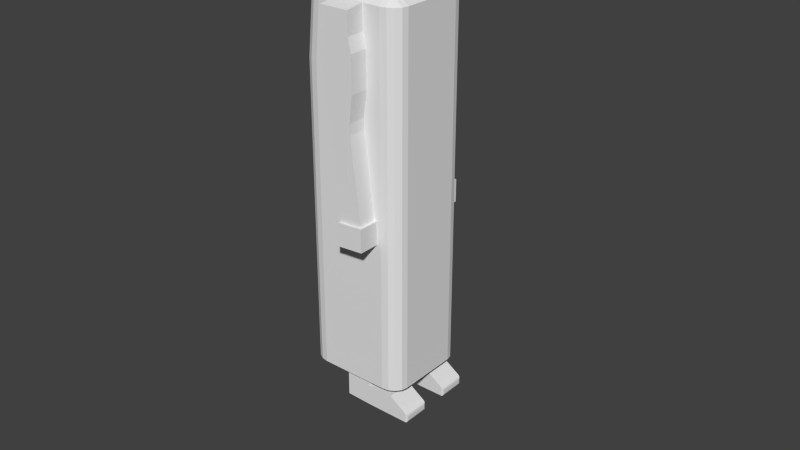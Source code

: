 # Source: PlayerCharacter.blend  (saved by Blender 2.72.0; exported with 4.5.12 LTS)
import bpy
from mathutils import Matrix  # noqa: F401  (used for matrix-valued properties, if any)

bpy.ops.wm.read_factory_settings(use_empty=True)
scene = bpy.context.scene
scene.name = 'Scene'

# ---- collections
col_collection_1 = bpy.data.collections.new('Collection 1'); scene.collection.children.link(col_collection_1)

# ---- materials (node trees are filled in below, after node groups)
mat_material = bpy.data.materials.new('Material')
mat_material.alpha_threshold = 0.0
mat_material.use_transparent_shadow = False
mat_material.roughness = 0.5
mat_material.line_color = (0.0, 0.0, 0.0, 1.0)

# ---- material node trees

# ---- world
world_world = bpy.data.worlds.new('World'); scene.world = world_world
world_world.color = (0.05088, 0.05088, 0.05088)
world_world.use_sun_shadow = False
world_world.sun_shadow_jitter_overblur = 0.0
world_world.cycles.sampling_method = 'MANUAL'
world_world.cycles.sample_map_resolution = 256

# ---- meshes
me_cube_001 = bpy.data.meshes.new('Cube.001')
me_cube_001.from_pydata([(-1.0, -1.0, -1.0), (-1.0, 1.0, -1.0), (1.0, 1.0, -1.0), (1.0, -1.0, -1.0), (-0.8166, -0.5818, 1.0), (-0.8166, 0.5818, 1.0), (0.3471, 0.5818, 1.0), (0.3471, -0.5818, 1.0), (0.3725, 0.5981, 0.9222), (0.9323, 0.9566, -0.7927), (0.3471, 0.1939, 1.0), (0.3471, -0.1939, 1.0), (0.3725, -0.5981, 0.9222), (0.9323, -0.9566, -0.7927), (1.0, -0.3333, -1.0), (1.0, 0.3333, -1.0), (0.3725, 0.4785, 0.9222), (0.9323, 0.8291, -0.7927), (0.3725, -0.4785, 0.9222), (0.9323, -0.8291, -0.7927), (-1.517, 0.9324, -1.361), (-1.517, 0.466, -1.361), (-1.517, -0.0003836, -1.361), (-1.517, -0.4668, -1.361), (-1.517, -0.9331, -1.361), (0.9641, 1.399, -1.361), (0.4319, 1.399, -1.361), (-0.1003, 1.399, -1.361), (-0.6325, 1.399, -1.361), (-0.9848, 1.399, -1.361), (-0.9848, -1.399, -1.361), (-0.6325, -1.399, -1.361), (-0.1003, -1.399, -1.361), (0.4319, -1.399, -1.361), (0.9641, -1.399, -1.361), (1.496, 0.9324, -1.361), (1.496, 0.466, -1.361), (1.496, -0.0003836, -1.361), (1.496, -0.4668, -1.361), (1.496, -0.9331, -1.361), (-1.697, 0.9324, -12.36), (-1.697, 0.466, -12.36), (-1.697, -0.0003836, -12.36), (-1.697, -0.4668, -12.36), (-1.697, -0.9331, -12.36), (0.9641, 1.399, -12.36), (0.4319, 1.399, -12.36), (-0.1003, 1.399, -12.36), (-0.6325, 1.399, -12.36), (-1.165, 1.399, -12.36), (-1.165, -1.399, -12.36), (-0.6325, -1.399, -12.36), (-0.1003, -1.399, -12.36), (0.4319, -1.399, -12.36), (0.9641, -1.399, -12.36), (1.496, 0.9324, -12.36), (1.496, 0.466, -12.36), (1.496, -0.0003836, -12.36), (1.496, -0.4668, -12.36), (1.496, -0.9331, -12.36), (1.496, -0.9331, -3.194), (1.496, -0.9331, -5.028), (1.496, -0.9331, -6.861), (1.496, -0.9331, -8.694), (1.496, -0.9331, -10.53), (1.496, -0.4668, -3.194), (1.496, -0.4668, -5.028), (1.496, -0.4668, -6.861), (1.496, -0.4668, -8.694), (1.496, -0.4668, -10.53), (1.496, -0.0003836, -3.194), (1.496, -0.0003836, -5.028), (1.496, -0.0003836, -6.861), (1.496, -0.0003836, -8.694), (1.496, -0.0003836, -10.53), (1.496, 0.466, -3.194), (1.496, 0.466, -5.028), (1.496, 0.466, -6.861), (1.496, 0.466, -8.694), (1.496, 0.466, -10.53), (1.496, 0.9324, -3.194), (1.496, 0.9324, -5.028), (1.496, 0.9324, -6.861), (1.496, 0.9324, -8.694), (1.496, 0.9324, -10.53), (-1.165, -1.399, -3.194), (-1.165, -1.399, -5.028), (-1.165, -1.399, -6.861), (-1.165, -1.399, -8.694), (-1.165, -1.399, -10.53), (-0.6325, -1.399, -3.194), (-0.6325, -1.399, -5.028), (-0.6325, -1.399, -6.861), (-0.6325, -1.399, -8.694), (-0.6325, -1.399, -10.53), (-0.1003, -1.399, -3.194), (-0.1003, -1.399, -5.028), (-0.1003, -1.399, -6.861), (-0.1003, -1.399, -8.694), (-0.1003, -1.399, -10.53), (0.4319, -1.399, -3.194), (0.4319, -1.399, -5.028), (0.4319, -1.399, -6.861), (0.4319, -1.399, -8.694), (0.4319, -1.399, -10.53), (0.9641, -1.399, -3.194), (0.9641, -1.399, -5.028), (0.9641, -1.399, -6.861), (0.9641, -1.399, -8.694), (0.9641, -1.399, -10.53), (0.9641, 1.399, -3.194), (0.9641, 1.399, -5.028), (0.9641, 1.399, -6.861), (0.9641, 1.399, -8.694), (0.9641, 1.399, -10.53), (0.4319, 1.399, -3.194), (0.4319, 1.399, -5.028), (0.4319, 1.399, -6.861), (0.4319, 1.399, -8.694), (0.4319, 1.399, -10.53), (-0.1003, 1.399, -3.194), (-0.1003, 1.399, -5.028), (-0.1003, 1.399, -6.861), (-0.1003, 1.399, -8.694), (-0.1003, 1.399, -10.53), (-0.6325, 1.399, -3.194), (-0.6325, 1.399, -5.028), (-0.6325, 1.399, -6.861), (-0.6325, 1.399, -8.694), (-0.6325, 1.399, -10.53), (-1.165, 1.399, -3.194), (-1.165, 1.399, -5.028), (-1.165, 1.399, -6.861), (-1.165, 1.399, -8.694), (-1.165, 1.399, -10.53), (-1.697, 0.9324, -3.194), (-1.697, 0.9324, -5.028), (-1.697, 0.9324, -6.861), (-1.697, 0.9324, -8.694), (-1.697, 0.9324, -10.53), (-1.697, 0.466, -3.194), (-1.697, 0.466, -5.028), (-1.697, 0.466, -6.861), (-1.697, 0.466, -8.694), (-1.697, 0.466, -10.53), (-1.697, -0.0003836, -3.194), (-1.697, -0.0003836, -5.028), (-1.697, -0.0003836, -6.861), (-1.697, -0.0003836, -8.694), (-1.697, -0.0003836, -10.53), (-1.697, -0.4668, -3.194), (-1.697, -0.4668, -5.028), (-1.697, -0.4668, -6.861), (-1.697, -0.4668, -8.694), (-1.697, -0.4668, -10.53), (-1.697, -0.9331, -3.194), (-1.697, -0.9331, -5.028), (-1.697, -0.9331, -6.861), (-1.697, -0.9331, -8.694), (-1.697, -0.9331, -10.53), (0.9641, 1.399, -1.361), (-1.0, 0.5, -1.0), (1.049, 1.063, -1.076), (1.168, 1.363, -1.361), (1.34, 1.262, -1.361), (1.456, 1.111, -1.361), (1.496, 0.9324, -12.36), (0.9641, 1.399, -12.36), (1.456, 1.111, -12.36), (1.34, 1.262, -12.36), (1.168, 1.363, -12.36), (1.496, 0.9324, -3.194), (0.9641, 1.399, -3.194), (1.456, 1.111, -3.194), (1.34, 1.262, -3.194), (1.168, 1.363, -3.194), (1.496, 0.9324, -5.028), (0.9641, 1.399, -5.028), (1.456, 1.111, -5.028), (1.34, 1.262, -5.028), (1.168, 1.363, -5.028), (1.496, 0.9324, -6.861), (0.9641, 1.399, -6.861), (1.456, 1.111, -6.861), (1.34, 1.262, -6.861), (1.168, 1.363, -6.861), (1.496, 0.9324, -8.694), (0.9641, 1.399, -8.694), (1.456, 1.111, -8.694), (1.34, 1.262, -8.694), (1.168, 1.363, -8.694), (0.9641, 1.399, -10.53), (1.496, 0.9324, -10.53), (1.168, 1.363, -10.53), (1.34, 1.262, -10.53), (1.456, 1.111, -10.53), (0.9641, -1.399, -1.361), (1.04, -1.051, -1.062), (1.456, -1.112, -1.361), (1.34, -1.263, -1.361), (1.168, -1.364, -1.361), (0.9641, -1.399, -12.36), (1.496, -0.9331, -12.36), (1.168, -1.364, -12.36), (1.34, -1.263, -12.36), (1.456, -1.112, -12.36), (1.496, -0.9331, -10.53), (0.9641, -1.399, -10.53), (1.456, -1.112, -10.53), (1.34, -1.263, -10.53), (1.168, -1.364, -10.53), (1.496, -0.9331, -8.694), (0.9641, -1.399, -8.694), (1.456, -1.112, -8.694), (1.34, -1.263, -8.694), (1.168, -1.364, -8.694), (1.496, -0.9331, -6.861), (0.9641, -1.399, -6.861), (1.456, -1.112, -6.861), (1.34, -1.263, -6.861), (1.168, -1.364, -6.861), (1.496, -0.9331, -5.028), (0.9641, -1.399, -5.028), (1.456, -1.112, -5.028), (1.34, -1.263, -5.028), (1.168, -1.364, -5.028), (0.9641, -1.399, -3.194), (1.496, -0.9331, -3.194), (1.168, -1.364, -3.194), (1.34, -1.263, -3.194), (1.456, -1.112, -3.194), (-0.9848, -1.399, -1.361), (-1.0, 0.0, -1.0), (-0.9536, -0.9567, -1.076), (-1.188, -1.364, -1.361), (-1.361, -1.263, -1.361), (-1.476, -1.112, -1.361), (-1.697, -0.9331, -12.36), (-1.165, -1.399, -12.36), (-1.656, -1.112, -12.36), (-1.541, -1.263, -12.36), (-1.368, -1.364, -12.36), (-1.165, -1.399, -10.53), (-1.697, -0.9331, -10.53), (-1.368, -1.364, -10.53), (-1.541, -1.263, -10.53), (-1.656, -1.112, -10.53), (-1.165, -1.399, -8.694), (-1.697, -0.9331, -8.694), (-1.368, -1.364, -8.694), (-1.541, -1.263, -8.694), (-1.656, -1.112, -8.694), (-1.165, -1.399, -6.861), (-1.697, -0.9331, -6.861), (-1.368, -1.364, -6.861), (-1.541, -1.263, -6.861), (-1.656, -1.112, -6.861), (-1.165, -1.399, -5.028), (-1.697, -0.9331, -5.028), (-1.368, -1.364, -5.028), (-1.541, -1.263, -5.028), (-1.656, -1.112, -5.028), (-1.697, -0.9331, -3.194), (-1.165, -1.399, -3.194), (-1.656, -1.112, -3.194), (-1.541, -1.263, -3.194), (-1.368, -1.364, -3.194), (-1.0, -0.5, -1.0), (-0.9848, 1.399, -1.361), (-1.04, 1.051, -1.062), (-1.476, 1.111, -1.361), (-1.361, 1.262, -1.361), (-1.188, 1.363, -1.361), (-1.165, 1.399, -12.36), (-1.697, 0.9324, -12.36), (-1.368, 1.363, -12.36), (-1.541, 1.262, -12.36), (-1.656, 1.111, -12.36), (-1.165, 1.399, -3.194), (-1.697, 0.9324, -3.194), (-1.368, 1.363, -3.194), (-1.541, 1.262, -3.194), (-1.656, 1.111, -3.194), (-1.165, 1.399, -5.028), (-1.697, 0.9324, -5.028), (-1.368, 1.363, -5.028), (-1.541, 1.262, -5.028), (-1.656, 1.111, -5.028), (-1.165, 1.399, -6.861), (-1.697, 0.9324, -6.861), (-1.368, 1.363, -6.861), (-1.541, 1.262, -6.861), (-1.656, 1.111, -6.861), (-1.165, 1.399, -8.694), (-1.697, 0.9324, -8.694), (-1.368, 1.363, -8.694), (-1.541, 1.262, -8.694), (-1.656, 1.111, -8.694), (-1.697, 0.9324, -10.53), (-1.165, 1.399, -10.53), (-1.656, 1.111, -10.53), (-1.541, 1.262, -10.53), (-1.368, 1.363, -10.53), (0.0, -1.0, -1.0), (0.5, -1.0, -1.0), (-0.5, -1.0, -1.0), (0.0, 1.0, -1.0), (-0.5, 1.0, -1.0), (0.5, 1.0, -1.0)], [], [(4, 5, 1, 161, 232, 267, 0), (5, 6, 8, 9, 2, 308, 306, 307, 1), (19, 13, 3, 14), (7, 4, 0, 305, 303, 304, 3, 13, 12), (0, 267, 232, 161, 1, 307, 306, 308, 2, 15, 14, 3, 304, 303, 305), (7, 11, 10, 6, 5, 4), (9, 17, 15, 2), (17, 19, 14, 15), (6, 10, 16, 8), (8, 16, 17, 9), (10, 11, 18, 16), (20, 270, 282, 279), (11, 7, 12, 18), (18, 12, 13, 19), (80, 81, 176, 171), (160, 172, 110, 25), (242, 238, 50, 89), (298, 274, 40, 139), (211, 206, 64, 63), (64, 59, 58, 69), (69, 58, 57, 74), (74, 57, 56, 79), (79, 56, 55, 84), (165, 35, 171, 173), (105, 106, 222, 226), (106, 107, 217, 222), (107, 108, 212, 217), (108, 109, 207, 212), (39, 60, 65, 38), (60, 61, 66, 65), (61, 62, 67, 66), (62, 63, 68, 67), (63, 64, 69, 68), (38, 65, 70, 37), (65, 66, 71, 70), (66, 67, 72, 71), (67, 68, 73, 72), (68, 69, 74, 73), (37, 70, 75, 36), (70, 71, 76, 75), (71, 72, 77, 76), (72, 73, 78, 77), (73, 74, 79, 78), (36, 75, 80, 35), (75, 76, 81, 80), (76, 77, 82, 81), (77, 78, 83, 82), (78, 79, 84, 83), (191, 167, 45, 114), (172, 177, 111, 110), (177, 182, 112, 111), (182, 187, 113, 112), (187, 191, 114, 113), (206, 202, 59, 64), (84, 55, 166, 192), (130, 131, 283, 278), (247, 242, 89, 88), (89, 50, 51, 94), (94, 51, 52, 99), (99, 52, 53, 104), (104, 53, 54, 109), (159, 44, 237, 243), (155, 156, 258, 262), (156, 157, 253, 258), (157, 158, 248, 253), (158, 159, 243, 248), (30, 85, 90, 31), (85, 86, 91, 90), (86, 87, 92, 91), (87, 88, 93, 92), (88, 89, 94, 93), (31, 90, 95, 32), (90, 91, 96, 95), (91, 92, 97, 96), (92, 93, 98, 97), (93, 94, 99, 98), (32, 95, 100, 33), (95, 96, 101, 100), (96, 97, 102, 101), (97, 98, 103, 102), (98, 99, 104, 103), (33, 100, 105, 34), (100, 101, 106, 105), (101, 102, 107, 106), (102, 103, 108, 107), (103, 104, 109, 108), (109, 54, 201, 207), (227, 221, 61, 60), (221, 216, 62, 61), (216, 211, 63, 62), (114, 45, 46, 119), (119, 46, 47, 124), (124, 47, 48, 129), (129, 48, 49, 134), (34, 105, 226, 196), (81, 82, 181, 176), (82, 83, 186, 181), (83, 84, 192, 186), (25, 110, 115, 26), (110, 111, 116, 115), (111, 112, 117, 116), (112, 113, 118, 117), (113, 114, 119, 118), (26, 115, 120, 27), (115, 116, 121, 120), (116, 117, 122, 121), (117, 118, 123, 122), (118, 119, 124, 123), (27, 120, 125, 28), (120, 121, 126, 125), (121, 122, 127, 126), (122, 123, 128, 127), (123, 124, 129, 128), (28, 125, 130, 29), (125, 126, 131, 130), (126, 127, 132, 131), (127, 128, 133, 132), (128, 129, 134, 133), (134, 49, 273, 299), (279, 284, 136, 135), (284, 289, 137, 136), (289, 294, 138, 137), (294, 298, 139, 138), (139, 40, 41, 144), (144, 41, 42, 149), (149, 42, 43, 154), (154, 43, 44, 159), (29, 130, 278, 268), (131, 132, 288, 283), (132, 133, 293, 288), (133, 134, 299, 293), (20, 135, 140, 21), (135, 136, 141, 140), (136, 137, 142, 141), (137, 138, 143, 142), (138, 139, 144, 143), (21, 140, 145, 22), (140, 141, 146, 145), (141, 142, 147, 146), (142, 143, 148, 147), (143, 144, 149, 148), (22, 145, 150, 23), (145, 146, 151, 150), (146, 147, 152, 151), (147, 148, 153, 152), (148, 149, 154, 153), (23, 150, 155, 24), (150, 151, 156, 155), (151, 152, 157, 156), (152, 153, 158, 157), (153, 154, 159, 158), (231, 263, 85, 30), (263, 257, 86, 85), (257, 252, 87, 86), (252, 247, 88, 87), (160, 162, 163), (163, 162, 164), (164, 162, 165), (20, 269, 270), (191, 193, 170, 167), (193, 194, 169, 170), (194, 195, 168, 169), (195, 192, 166, 168), (160, 163, 175, 172), (163, 164, 174, 175), (164, 165, 173, 174), (20, 279, 135), (172, 175, 180, 177), (175, 174, 179, 180), (174, 173, 178, 179), (173, 171, 176, 178), (177, 180, 185, 182), (180, 179, 184, 185), (179, 178, 183, 184), (178, 176, 181, 183), (182, 185, 190, 187), (185, 184, 189, 190), (184, 183, 188, 189), (183, 181, 186, 188), (187, 190, 193, 191), (190, 189, 194, 193), (189, 188, 195, 194), (188, 186, 192, 195), (165, 162, 35), (198, 197, 199), (199, 197, 200), (200, 197, 196), (226, 228, 200, 196), (228, 229, 199, 200), (229, 230, 198, 199), (35, 80, 171), (201, 203, 210, 207), (203, 204, 209, 210), (204, 205, 208, 209), (205, 202, 206, 208), (207, 210, 215, 212), (210, 209, 214, 215), (209, 208, 213, 214), (208, 206, 211, 213), (212, 215, 220, 217), (215, 214, 219, 220), (214, 213, 218, 219), (213, 211, 216, 218), (217, 220, 225, 222), (220, 219, 224, 225), (219, 218, 223, 224), (218, 216, 221, 223), (222, 225, 228, 226), (225, 224, 229, 228), (224, 223, 230, 229), (223, 221, 227, 230), (231, 233, 234), (234, 233, 235), (235, 233, 236), (264, 265, 235, 236), (265, 266, 234, 235), (266, 263, 231, 234), (237, 239, 246, 243), (239, 240, 245, 246), (240, 241, 244, 245), (241, 238, 242, 244), (243, 246, 251, 248), (246, 245, 250, 251), (245, 244, 249, 250), (244, 242, 247, 249), (248, 251, 256, 253), (251, 250, 255, 256), (250, 249, 254, 255), (249, 247, 252, 254), (253, 256, 261, 258), (256, 255, 260, 261), (255, 254, 259, 260), (254, 252, 257, 259), (258, 261, 264, 262), (261, 260, 265, 264), (260, 259, 266, 265), (259, 257, 263, 266), (262, 264, 236, 24), (236, 233, 24), (270, 269, 271), (271, 269, 272), (272, 269, 268), (298, 300, 277, 274), (300, 301, 276, 277), (301, 302, 275, 276), (302, 299, 273, 275), (24, 155, 262), (270, 271, 281, 282), (271, 272, 280, 281), (272, 268, 278, 280), (279, 282, 287, 284), (282, 281, 286, 287), (281, 280, 285, 286), (280, 278, 283, 285), (284, 287, 292, 289), (287, 286, 291, 292), (286, 285, 290, 291), (285, 283, 288, 290), (289, 292, 297, 294), (292, 291, 296, 297), (291, 290, 295, 296), (290, 288, 293, 295), (294, 297, 300, 298), (297, 296, 301, 300), (296, 295, 302, 301), (295, 293, 299, 302), (39, 227, 60), (39, 197, 198), (230, 227, 39, 198), (161, 1, 20, 21), (21, 22, 232, 161), (22, 23, 267, 232), (23, 24, 0, 267), (269, 20, 1), (233, 0, 24), (31, 305, 0, 231), (305, 31, 32, 303), (303, 32, 33, 304), (304, 33, 196, 3), (3, 39, 38, 14), (38, 37, 14), (15, 14, 37), (37, 36, 15), (15, 36, 35, 2), (28, 268, 1, 307), (27, 28, 307, 306), (26, 27, 306, 308), (160, 26, 308, 2), (39, 3, 197), (197, 3, 196), (233, 231, 0), (268, 269, 1), (160, 2, 162), (35, 162, 2)])
me_cube_001.use_remesh_preserve_volume = False
me_cube_001.use_remesh_preserve_attributes = False
me_cube_001.use_mirror_vertex_groups = False
me_cube_001.update()
me_cube = bpy.data.meshes.new('Cube')
me_cube.from_pydata([(1.0, 1.233, -2.0), (1.0, -1.25, -2.0), (-1.0, -1.25, -2.0), (-1.0, 1.25, -2.0), (1.0, 1.25, 2.0), (1.0, -1.25, 2.0), (-0.75, -1.25, 2.0), (-0.75, 1.25, 2.0), (1.25, 0.4167, 2.0), (1.25, -0.4167, 2.0), (1.0, 0.4, -2.0), (1.0, -0.4167, -2.0), (0.8, -0.4167, -0.125), (0.64, 1.0, -0.125), (0.8, 0.4167, -0.125), (0.64, -1.0, -0.125), (-1.0, 0.4167, 2.0), (-1.0, -0.4167, 2.0), (-1.0, 0.4, -2.0), (-1.0, -0.4167, -2.0), (-0.64, -1.0, -0.125), (-0.8, -0.4167, -0.125), (-0.8, 0.4167, -0.125), (-0.64, 1.0, -0.125), (-0.64, -1.0, -1.062), (-0.8, -0.4167, -1.062), (-0.8, 0.4167, -1.062), (-0.64, 1.0, -1.062), (0.64, 1.0, -1.062), (0.8, 0.4167, -1.062), (0.8, -0.4167, -1.062), (0.64, -1.0, -1.062), (1.0, -1.25, -3.0), (-1.0, -1.25, -3.0), (1.0, -0.4167, -3.0), (-1.0, -0.4167, -3.0), (0.82, -1.25, -5.0), (-0.62, -1.25, -4.7), (0.82, -0.4167, -5.0), (-0.62, -0.4167, -4.7), (0.82, -1.25, -5.5), (-0.37, -1.25, -5.2), (0.82, -0.4167, -5.5), (-0.37, -0.4167, -5.2), (0.47, -1.25, -8.0), (-0.32, -1.25, -7.7), (0.47, -0.4167, -8.0), (-0.32, -0.4167, -7.7), (0.47, -1.25, -8.2), (-0.32, -1.25, -8.175), (0.47, -0.4167, -8.2), (-0.32, -0.4167, -8.175), (0.47, -1.25, -9.2), (-0.32, -1.25, -9.175), (0.47, -0.4167, -9.2), (-0.32, -0.4167, -9.175), (0.47, -1.25, -8.55), (0.47, -0.4167, -8.55), (1.27, -1.25, -9.2), (1.27, -0.4167, -9.2), (1.27, -1.25, -8.55), (1.27, -0.4167, -8.55), (1.57, -1.25, -9.2), (1.57, -0.4167, -9.2), (1.57, -1.25, -8.75), (1.57, -0.4167, -8.75), (-0.75, 1.25, 2.75), (-0.75, -1.25, 2.75), (1.0, 1.25, 2.75), (1.0, -1.25, 2.75), (1.816, -1.25, -9.2), (1.87, -1.19, -9.14), (1.856, -1.235, -9.185), (1.87, -0.4767, -9.14), (1.816, -0.4167, -9.2), (1.856, -0.4317, -9.185), (1.816, -1.25, -8.914), (1.87, -1.19, -9.01), (1.856, -1.235, -8.956), (1.87, -0.4767, -9.01), (1.816, -0.4167, -8.914), (1.856, -0.4317, -8.956), (1.0, 0.4, -3.0), (-1.0, 0.4, -3.0), (1.0, 1.233, -3.0), (-1.0, 1.233, -3.0), (0.82, 0.4, -5.0), (-0.62, 0.4, -4.7), (0.82, 1.233, -5.0), (-0.62, 1.233, -4.7), (0.82, 0.4, -5.5), (-0.37, 0.4, -5.2), (0.82, 1.233, -5.5), (-0.37, 1.233, -5.2), (0.47, 0.4, -8.0), (-0.32, 0.4, -7.7), (0.47, 1.233, -8.0), (-0.32, 1.233, -7.7), (0.47, 0.4, -8.2), (-0.32, 0.4, -8.175), (0.47, 1.233, -8.2), (-0.32, 1.233, -8.175), (0.47, 0.4, -9.2), (-0.32, 0.4, -9.175), (0.47, 1.233, -9.2), (-0.32, 1.233, -9.175), (0.47, 0.4, -8.55), (0.47, 1.233, -8.55), (1.27, 0.4, -9.2), (1.27, 1.233, -9.2), (1.27, 0.4, -8.55), (1.27, 1.233, -8.55), (1.57, 0.4, -9.2), (1.57, 1.233, -9.2), (1.57, 0.4, -8.75), (1.57, 1.233, -8.75), (1.816, 0.4, -9.2), (1.87, 0.46, -9.14), (1.856, 0.4151, -9.185), (1.87, 1.173, -9.14), (1.816, 1.233, -9.2), (1.856, 1.218, -9.185), (1.816, 0.4, -8.914), (1.87, 0.46, -9.01), (1.856, 0.4151, -8.956), (1.87, 1.173, -9.01), (1.816, 1.233, -8.914), (1.856, 1.218, -8.956), (1.0, 0.4167, 3.1), (1.0, -0.4167, 3.1), (-0.8096, 0.4167, 3.008), (-0.8096, -0.4167, 3.008), (-0.3125, -1.25, 2.75), (0.5625, -1.25, 2.75), (-0.3125, -1.25, 2.0), (0.5625, -1.25, 2.0), (-0.3125, -1.95, 2.65), (0.5625, -1.95, 2.65), (-0.3125, -1.95, 2.0), (0.5625, -1.95, 2.0), (-0.1294, -1.35, -0.4), (0.5625, -1.35, -0.5), (-0.1294, -1.95, -0.4), (0.5625, -1.95, -0.5), (-0.1294, -1.35, -0.6), (0.5625, -1.35, -0.55), (-0.1294, -1.95, -0.6), (0.5625, -1.95, -0.55), (0.5625, -1.95, -0.2386), (0.5625, -1.352, -0.2288), (0.6625, -1.25, 1.588), (0.6625, -1.95, 1.588), (0.6625, -1.95, 0.5375), (0.6625, -1.315, 0.5375), (-0.3125, -1.95, 0.5913), (-0.3125, -1.309, 0.5913), (0.1706, -1.35, -3.1), (0.8625, -1.35, -3.05), (0.1706, -1.95, -3.1), (0.8625, -1.95, -3.05), (0.08572, -1.276, -3.106), (0.9474, -1.276, -3.044), (0.08572, -2.024, -3.106), (0.9474, -2.024, -3.044), (0.08572, -1.276, -3.804), (0.9474, -1.276, -3.742), (0.08572, -2.024, -3.804), (0.9474, -2.024, -3.742), (-0.3125, 1.26, 2.75), (0.5625, 1.26, 2.75), (-0.3125, 1.26, 2.0), (0.5625, 1.26, 2.0), (-0.3125, 1.96, 2.65), (0.5625, 1.96, 2.65), (-0.3125, 1.96, 2.0), (0.5625, 1.96, 2.0), (-0.1294, 1.36, -0.4), (0.5625, 1.36, -0.5), (-0.1294, 1.96, -0.4), (0.5625, 1.96, -0.5), (-0.1294, 1.36, -0.6), (0.5625, 1.36, -0.55), (-0.1294, 1.96, -0.6), (0.5625, 1.96, -0.55), (0.5625, 1.96, -0.2386), (0.5625, 1.362, -0.2288), (0.6625, 1.96, 1.588), (0.6625, 1.96, 0.5375), (0.6625, 1.325, 0.5375), (-0.3125, 1.96, 0.5913), (-0.3125, 1.319, 0.5913), (0.1706, 1.36, -3.1), (0.8625, 1.36, -3.05), (0.1706, 1.96, -3.1), (0.8625, 1.96, -3.05), (0.08572, 1.286, -3.106), (0.9474, 1.286, -3.044), (0.08572, 2.034, -3.106), (0.9474, 2.034, -3.044), (0.08572, 1.286, -3.804), (0.9474, 1.286, -3.742), (0.08572, 2.034, -3.804), (0.9474, 2.034, -3.742), (0.6625, 1.325, 1.587), (1.0, 0.4, -2.169), (1.0, -0.4167, -2.169), (1.0, -0.4167, -2.861), (1.0, 0.4, -2.861), (-1.0, 0.4, -2.0), (-1.0, -0.4167, -2.0), (-1.0, -0.4167, -2.993), (-1.0, 0.4, -2.993), (0.5325, 0.4167, 3.1), (0.5325, -0.4167, 3.1), (-0.4255, -0.4167, 3.1), (-0.4255, 0.4167, 3.1), (0.3363, 0.246, 3.393), (0.3363, -0.246, 3.393), (-0.2292, -0.246, 3.393), (-0.2292, 0.246, 3.393), (0.3177, -0.4992, 4.907), (0.6177, -0.1992, 4.907), (0.4326, -0.4763, 4.907), (0.5299, -0.4113, 4.907), (0.5949, -0.314, 4.907), (0.6177, -0.1992, 3.307), (0.3177, -0.4992, 3.307), (0.5949, -0.314, 3.307), (0.5299, -0.4113, 3.307), (0.4326, -0.4763, 3.307), (0.6177, 0.2008, 4.907), (0.3177, 0.5008, 4.907), (0.5949, 0.3156, 4.907), (0.5299, 0.413, 4.907), (0.4326, 0.478, 4.907), (0.3177, 0.5008, 3.307), (0.6177, 0.2008, 3.307), (0.4326, 0.478, 3.307), (0.5299, 0.413, 3.307), (0.5949, 0.3156, 3.307), (-0.2823, 0.5008, 4.907), (-0.5823, 0.2008, 4.907), (-0.3971, 0.478, 4.907), (-0.4944, 0.413, 4.907), (-0.5594, 0.3156, 4.907), (-0.5823, 0.2008, 3.307), (-0.2823, 0.5008, 3.307), (-0.5594, 0.3156, 3.307), (-0.4944, 0.413, 3.307), (-0.3971, 0.478, 3.307), (-0.5823, -0.1992, 4.907), (-0.2823, -0.4992, 4.907), (-0.5594, -0.314, 4.907), (-0.4944, -0.4113, 4.907), (-0.3971, -0.4763, 4.907), (-0.2823, -0.4992, 3.307), (-0.5823, -0.1992, 3.307), (-0.3971, -0.4763, 3.307), (-0.4944, -0.4113, 3.307), (-0.5594, -0.314, 3.307), (0.1677, -0.2492, 5.007), (0.3177, -0.09917, 5.007), (0.2252, -0.2377, 5.007), (0.2738, -0.2052, 5.007), (0.3063, -0.1566, 5.007), (0.3177, 0.1008, 5.007), (0.1677, 0.2508, 5.007), (0.3063, 0.1582, 5.007), (0.2738, 0.2069, 5.007), (0.2252, 0.2394, 5.007), (-0.1323, 0.2508, 5.007), (-0.2823, 0.1008, 5.007), (-0.1897, 0.2394, 5.007), (-0.2383, 0.2069, 5.007), (-0.2708, 0.1582, 5.007), (-0.2823, -0.09917, 5.007), (-0.1323, -0.2492, 5.007), (-0.2708, -0.1566, 5.007), (-0.2383, -0.2052, 5.007), (-0.1897, -0.2377, 5.007)], [], [(133, 135, 5, 69), (24, 25, 19, 2), (28, 0, 3, 27), (7, 16, 130, 66), (3, 0, 1, 2), (31, 1, 11, 30), (12, 14, 8, 9), (13, 4, 8, 14), (21, 17, 16, 22), (23, 22, 16, 7), (27, 26, 22, 23), (25, 21, 22, 26), (6, 17, 21, 20), (31, 15, 20, 24), (5, 15, 12, 9), (30, 29, 14, 12), (28, 13, 14, 29), (4, 13, 23, 7), (15, 31, 30, 12), (11, 10, 29, 30), (0, 28, 29, 10), (1, 31, 24, 2), (13, 28, 27, 23), (3, 18, 26, 27), (19, 25, 26, 18), (20, 21, 25, 24), (11, 10, 18, 19), (19, 35, 34, 11), (19, 35, 33, 2), (11, 1, 32, 34), (1, 2, 33, 32), (35, 34, 38, 39), (35, 39, 37, 33), (34, 32, 36, 38), (32, 33, 37, 36), (39, 38, 42, 43), (39, 43, 41, 37), (38, 36, 40, 42), (36, 37, 41, 40), (43, 42, 46, 47), (43, 47, 45, 41), (42, 40, 44, 46), (40, 41, 45, 44), (47, 46, 50, 51), (47, 51, 49, 45), (46, 44, 48, 50), (44, 45, 49, 48), (51, 50, 57, 54, 55), (51, 55, 53, 49), (57, 56, 60, 61), (48, 49, 53, 52, 56), (53, 55, 54, 52), (50, 48, 56, 57), (61, 60, 64, 65), (56, 52, 58, 60), (54, 57, 61, 59), (52, 54, 59, 58), (3, 0, 84, 85), (60, 58, 62, 64), (59, 61, 65, 63), (58, 59, 63, 62), (64, 62, 70, 76), (62, 63, 74, 70), (65, 64, 76, 80), (63, 65, 80, 74), (73, 71, 72, 75), (75, 72, 70, 74), (79, 73, 75, 81), (81, 75, 74, 80), (76, 70, 72, 78), (78, 72, 71, 77), (77, 79, 81, 78), (78, 81, 80, 76), (79, 77, 71, 73), (3, 85, 83, 18), (69, 129, 213, 214, 131, 67), (10, 82, 83, 18), (85, 84, 88, 89), (85, 89, 87, 83), (84, 82, 86, 88), (82, 83, 87, 86), (89, 88, 92, 93), (89, 93, 91, 87), (88, 86, 90, 92), (86, 87, 91, 90), (93, 92, 96, 97), (93, 97, 95, 91), (92, 90, 94, 96), (90, 91, 95, 94), (97, 96, 100, 101), (97, 101, 99, 95), (96, 94, 98, 100), (94, 95, 99, 98), (101, 100, 107, 104, 105), (101, 105, 103, 99), (107, 106, 110, 111), (98, 99, 103, 102, 106), (103, 105, 104, 102), (100, 98, 106, 107), (111, 110, 114, 115), (106, 102, 108, 110), (104, 107, 111, 109), (102, 104, 109, 108), (110, 108, 112, 114), (109, 111, 115, 113), (108, 109, 113, 112), (114, 112, 116, 122), (112, 113, 120, 116), (115, 114, 122, 126), (113, 115, 126, 120), (119, 117, 118, 121), (121, 118, 116, 120), (125, 119, 121, 127), (127, 121, 120, 126), (122, 116, 118, 124), (124, 118, 117, 123), (123, 125, 127, 124), (124, 127, 126, 122), (125, 123, 117, 119), (0, 10, 82, 84), (5, 6, 20, 15), (128, 68, 66, 130, 215, 212), (6, 67, 131, 17), (17, 131, 130, 16), (9, 8, 128, 129), (6, 134, 132, 67), (9, 129, 69, 5), (155, 140, 142, 154), (68, 4, 7, 66), (4, 68, 128, 8), (212, 213, 129, 128), (138, 139, 137, 136), (132, 136, 137, 133), (133, 137, 139, 135), (134, 138, 136, 132), (140, 144, 146, 142), (139, 148, 143, 141, 149, 135), (154, 142, 143, 148), (149, 141, 140, 155), (144, 156, 158, 146), (143, 147, 145, 141), (142, 146, 147, 143), (141, 145, 144, 140), (148, 149, 153, 152), (151, 152, 153, 150), (149, 135, 150, 153), (139, 148, 152, 151), (135, 139, 151, 150), (138, 154, 148, 139), (135, 149, 155, 134), (134, 155, 154, 138), (156, 160, 162, 158), (147, 159, 157, 145), (146, 158, 159, 147), (145, 157, 156, 144), (160, 164, 166, 162), (159, 163, 161, 157), (158, 162, 163, 159), (157, 161, 160, 156), (165, 167, 166, 164), (163, 167, 165, 161), (162, 166, 167, 163), (161, 165, 164, 160), (168, 170, 7, 66), (171, 169, 68, 4), (190, 189, 178, 176), (174, 172, 173, 175), (168, 169, 173, 172), (169, 171, 175, 173), (170, 168, 172, 174), (176, 178, 182, 180), (175, 171, 185, 177, 179, 184), (189, 184, 179, 178), (185, 190, 176, 177), (180, 182, 193, 191), (179, 177, 181, 183), (178, 179, 183, 182), (177, 176, 180, 181), (184, 187, 188, 185), (175, 186, 187, 184), (174, 175, 184, 189), (171, 170, 190, 185), (170, 174, 189, 190), (191, 193, 197, 195), (183, 181, 192, 194), (182, 183, 194, 193), (181, 180, 191, 192), (195, 197, 201, 199), (194, 192, 196, 198), (193, 194, 198, 197), (192, 191, 195, 196), (200, 199, 201, 202), (198, 196, 200, 202), (197, 198, 202, 201), (196, 195, 199, 200), (169, 168, 66, 68), (171, 4, 7, 170), (132, 133, 69, 67), (134, 6, 5, 135), (186, 203, 188, 187), (175, 171, 203, 186), (171, 185, 188, 203), (82, 207, 204, 10), (11, 205, 206, 34), (11, 205, 204, 10), (204, 205, 206, 207), (83, 18, 208, 211), (35, 210, 209, 19), (18, 19, 209, 208), (208, 211, 210, 209), (207, 211, 210, 206), (206, 210, 35, 34), (207, 82, 83, 211), (215, 214, 218, 219), (130, 131, 214, 215), (213, 212, 216, 217), (212, 215, 219, 216), (214, 213, 217, 218), (230, 221, 225, 236), (240, 231, 235, 246), (250, 241, 245, 256), (220, 226, 229, 222), (222, 229, 228, 223), (223, 228, 227, 224), (224, 227, 225, 221), (251, 220, 260, 276), (230, 236, 239, 232), (232, 239, 238, 233), (233, 238, 237, 234), (234, 237, 235, 231), (35, 211, 207, 206), (240, 246, 249, 242), (242, 249, 248, 243), (243, 248, 247, 244), (244, 247, 245, 241), (255, 257, 258, 259, 256, 245, 247, 248, 249, 246, 235, 237, 238, 239, 236, 225, 227, 228, 229, 226), (255, 251, 254, 257), (257, 254, 253, 258), (258, 253, 252, 259), (259, 252, 250, 256), (220, 251, 255, 226), (260, 262, 263, 264, 261, 265, 267, 268, 269, 266, 270, 272, 273, 274, 271, 275, 277, 278, 279, 276), (230, 232, 267, 265), (243, 244, 274, 273), (254, 251, 276, 279), (250, 252, 277, 275), (224, 221, 261, 264), (233, 234, 269, 268), (231, 240, 270, 266), (244, 241, 271, 274), (253, 254, 279, 278), (222, 223, 263, 262), (234, 231, 266, 269), (220, 222, 262, 260), (242, 243, 273, 272), (252, 253, 278, 277), (223, 224, 264, 263), (232, 233, 268, 267), (240, 242, 272, 270), (241, 250, 275, 271), (221, 230, 265, 261)])
_uv = me_cube.uv_layers.new(name='UVMap')
_uv.uv.foreach_set('vector', [0.1236, 0.9067, 0.1236, 0.8574, 0.15, 0.8574, 0.15, 0.9067, 0.1356, 0.5337, 0.1005, 0.5341, 0.1005, 0.473, 0.1507, 0.473, 0.258, 0.2567, 0.2753, 0.3198, 0.1551, 0.3102, 0.1811, 0.2505, 7.186e-07, 0.7352, 0.05024, 0.7358, 0.05024, 0.8081, 7.689e-07, 0.7845, 0.711, 0.8662, 0.5906, 0.8651, 0.5906, 0.7018, 0.711, 0.7018, 0.4319, 0.2734, 0.4469, 0.3353, 0.3967, 0.3353, 0.3967, 0.2735, 0.3967, 0.2119, 0.3465, 0.2119, 0.3465, 0.07249, 0.3967, 0.07249, 0.3113, 0.2118, 0.2962, 0.07231, 0.3465, 0.07249, 0.3465, 0.2119, 0.1005, 0.5957, 0.1005, 0.7358, 0.05024, 0.7358, 0.05024, 0.5957, 0.01507, 0.5953, 0.05024, 0.5957, 0.05024, 0.7358, 7.186e-07, 0.7352, 0.01507, 0.5337, 0.05024, 0.5341, 0.05024, 0.5957, 0.01507, 0.5953, 0.1005, 0.5341, 0.1005, 0.5957, 0.05024, 0.5957, 0.05024, 0.5341, 0.1507, 0.7352, 0.1005, 0.7358, 0.1005, 0.5957, 0.1356, 0.5953, 0.5549, 0.5395, 0.5593, 0.601, 0.4824, 0.6075, 0.478, 0.5461, 0.4469, 0.07231, 0.4319, 0.2118, 0.3967, 0.2119, 0.3967, 0.07249, 0.3967, 0.2735, 0.3465, 0.2735, 0.3465, 0.2119, 0.3967, 0.2119, 0.3113, 0.2734, 0.3113, 0.2118, 0.3465, 0.2119, 0.3465, 0.2735, 0.2929, 0.05757, 0.2621, 0.1952, 0.1852, 0.189, 0.1877, 0.04918, 0.4319, 0.2118, 0.4319, 0.2734, 0.3967, 0.2735, 0.3967, 0.2119, 0.3967, 0.3353, 0.3475, 0.3353, 0.3465, 0.2735, 0.3967, 0.2735, 0.2972, 0.3353, 0.3113, 0.2734, 0.3465, 0.2735, 0.3475, 0.3353, 0.5718, 0.4761, 0.5549, 0.5395, 0.478, 0.5461, 0.4516, 0.4863, 0.2621, 0.1952, 0.258, 0.2567, 0.1811, 0.2505, 0.1852, 0.189, 0.0, 0.473, 0.05124, 0.473, 0.05024, 0.5341, 0.01507, 0.5337, 0.1005, 0.473, 0.1005, 0.5341, 0.05024, 0.5341, 0.05124, 0.473, 0.1356, 0.5953, 0.1005, 0.5957, 0.1005, 0.5341, 0.1356, 0.5337, 0.1236, 0.8081, 0.07435, 0.8081, 0.07435, 0.9394, 0.1236, 0.9394, 0.7159, 0.4908, 0.7225, 0.4254, 0.6026, 0.411, 0.596, 0.4764, 0.1005, 0.473, 0.1005, 0.4073, 0.1507, 0.4073, 0.1507, 0.473, 0.3967, 0.3353, 0.4469, 0.3353, 0.4469, 0.401, 0.3967, 0.401, 0.5718, 0.4761, 0.4516, 0.4863, 0.4469, 0.4208, 0.5671, 0.4105, 0.7225, 0.4254, 0.6026, 0.411, 0.6266, 0.2816, 0.7109, 0.3116, 0.1005, 0.4073, 0.1005, 0.2947, 0.1507, 0.2947, 0.1507, 0.4073, 0.3967, 0.401, 0.4469, 0.401, 0.4469, 0.5324, 0.3967, 0.5324, 0.5671, 0.4105, 0.4469, 0.4208, 0.4618, 0.3074, 0.5469, 0.2804, 0.7109, 0.3116, 0.6266, 0.2816, 0.6299, 0.249, 0.6992, 0.2771, 0.1005, 0.2947, 0.1005, 0.2613, 0.1507, 0.2613, 0.1507, 0.2947, 0.3967, 0.5324, 0.4469, 0.5324, 0.4469, 0.5652, 0.3967, 0.5652, 0.5469, 0.2804, 0.4618, 0.3074, 0.4745, 0.2734, 0.5446, 0.2476, 0.6992, 0.2771, 0.6299, 0.249, 0.6674, 0.0881, 0.7127, 0.1134, 0.1005, 0.2613, 0.1005, 0.09691, 0.1507, 0.09691, 0.1507, 0.2613, 0.3967, 0.5652, 0.4469, 0.5652, 0.4469, 0.7293, 0.3967, 0.7293, 0.5446, 0.2476, 0.4745, 0.2734, 0.4657, 0.1093, 0.5118, 0.08556, 0.7127, 0.1134, 0.6674, 0.0881, 0.6687, 0.07503, 0.7159, 0.08235, 0.1005, 0.09691, 0.1005, 0.0657, 0.1507, 0.0657, 0.1507, 0.09691, 0.3967, 0.7293, 0.4469, 0.7293, 0.4469, 0.7425, 0.3967, 0.7425, 0.5118, 0.08556, 0.4657, 0.1093, 0.4635, 0.07815, 0.5108, 0.07245, 0.7159, 0.08235, 0.6687, 0.07503, 0.671, 0.05216, 0.6753, 0.009684, 0.7225, 0.017, 0.1005, 0.0657, 0.1005, 1.254e-07, 0.1507, 6.27e-08, 0.1507, 0.0657, 0.6409, 0.9539, 0.5906, 0.9539, 0.5906, 0.9013, 0.6409, 0.9013, 0.5108, 0.07245, 0.4635, 0.07815, 0.4588, 0.01261, 0.5061, 0.006916, 0.5092, 0.04952, 0.3729, 0.7655, 0.4232, 0.7655, 0.4232, 0.8173, 0.3729, 0.8173, 0.3967, 0.7425, 0.4469, 0.7425, 0.4469, 0.7655, 0.3967, 0.7655, 0.6409, 0.9013, 0.5906, 0.9013, 0.5906, 0.882, 0.6409, 0.882, 0.5092, 0.04952, 0.5061, 0.006916, 0.5542, 0.002805, 0.5573, 0.04541, 0.6753, 0.009684, 0.671, 0.05216, 0.6231, 0.0464, 0.6274, 0.003928, 0.3729, 0.8173, 0.4232, 0.8173, 0.4232, 0.8698, 0.3729, 0.8698, 0.1551, 0.3102, 0.2753, 0.3198, 0.2709, 0.3854, 0.1507, 0.3758, 0.5573, 0.04541, 0.5542, 0.002805, 0.5722, 0.001264, 0.5744, 0.03076, 0.6274, 0.003928, 0.6231, 0.0464, 0.6064, 0.03118, 0.6094, 0.00177, 0.3729, 0.8698, 0.4232, 0.8698, 0.4232, 0.8895, 0.3729, 0.8895, 0.5744, 0.03076, 0.5722, 0.001264, 0.587, 0.0, 0.5884, 0.01875, 0.3729, 0.8895, 0.4232, 0.8895, 0.4232, 0.9057, 0.3729, 0.9057, 0.6409, 0.882, 0.5906, 0.882, 0.5906, 0.8662, 0.6409, 0.8662, 0.6094, 0.00177, 0.6064, 0.03118, 0.5928, 0.01869, 0.5947, 0.0, 0.2793, 0.8628, 0.2793, 0.9097, 0.2766, 0.9126, 0.2766, 0.8598, 0.4223, 0.9084, 0.3738, 0.9084, 0.3729, 0.9057, 0.4232, 0.9057, 0.2871, 0.8628, 0.2793, 0.8628, 0.2766, 0.8598, 0.2904, 0.8598, 0.5906, 0.01565, 0.5921, 0.0006908, 0.5947, 0.0, 0.5928, 0.01869, 0.5884, 0.01875, 0.587, 0.0, 0.5895, 0.0007883, 0.5906, 0.01579, 0.2904, 0.9126, 0.2766, 0.9126, 0.2793, 0.9097, 0.2871, 0.9097, 0.2871, 0.9097, 0.2871, 0.8628, 0.2904, 0.8598, 0.2904, 0.9126, 0.2904, 0.9126, 0.2904, 0.8598, 0.2929, 0.8588, 0.2929, 0.9136, 0.2871, 0.8628, 0.2871, 0.9097, 0.2793, 0.9097, 0.2793, 0.8628, 0.0, 0.473, 0.001005, 0.4073, 0.05124, 0.4073, 0.05124, 0.473, 0.7105, 0.4908, 0.7111, 0.5455, 0.683, 0.5455, 0.6252, 0.5455, 0.5906, 0.5455, 0.605, 0.4908, 0.7279, 0.01442, 0.7345, 0.07976, 0.8543, 0.06534, 0.8477, 0.0, 0.1507, 0.3758, 0.2709, 0.3854, 0.2513, 0.5157, 0.1661, 0.4891, 0.001005, 0.4073, 0.001005, 0.2947, 0.05124, 0.2947, 0.05124, 0.4073, 0.2972, 0.401, 0.3475, 0.401, 0.3475, 0.5324, 0.2972, 0.5324, 0.7345, 0.07976, 0.8543, 0.06534, 0.8428, 0.1792, 0.7585, 0.2091, 0.1661, 0.4891, 0.2513, 0.5157, 0.2491, 0.5485, 0.1789, 0.5231, 0.001005, 0.2947, 0.001006, 0.2613, 0.05124, 0.2613, 0.05124, 0.2947, 0.2972, 0.5324, 0.3475, 0.5324, 0.3475, 0.5652, 0.2972, 0.5652, 0.7585, 0.2091, 0.8428, 0.1792, 0.8311, 0.2136, 0.7618, 0.2418, 0.1789, 0.5231, 0.2491, 0.5485, 0.2171, 0.7107, 0.1709, 0.6872, 0.001006, 0.2613, 0.001006, 0.09691, 0.05124, 0.09691, 0.05124, 0.2613, 0.2972, 0.5652, 0.3475, 0.5652, 0.3475, 0.7293, 0.2972, 0.7293, 0.7618, 0.2418, 0.8311, 0.2136, 0.8446, 0.3774, 0.7992, 0.4027, 0.1709, 0.6872, 0.2171, 0.7107, 0.2162, 0.7238, 0.1688, 0.7184, 0.001006, 0.09691, 0.001006, 0.0657, 0.05124, 0.0657, 0.05124, 0.09691, 0.2972, 0.7293, 0.3475, 0.7293, 0.3475, 0.7425, 0.2972, 0.7425, 0.7992, 0.4027, 0.8446, 0.3774, 0.8477, 0.4084, 0.8006, 0.4157, 0.1688, 0.7184, 0.2162, 0.7238, 0.2147, 0.7468, 0.2118, 0.7894, 0.1644, 0.784, 0.001006, 0.0657, 0.001006, 0.0, 0.05124, 0.0, 0.05124, 0.0657, 0.6911, 0.9539, 0.6409, 0.9539, 0.6409, 0.9013, 0.6911, 0.9013, 0.8006, 0.4157, 0.8477, 0.4084, 0.8543, 0.4737, 0.8072, 0.4811, 0.8029, 0.4386, 0.5213, 0.7472, 0.5715, 0.7472, 0.5715, 0.799, 0.5213, 0.799, 0.2972, 0.7425, 0.3475, 0.7425, 0.3475, 0.7655, 0.2972, 0.7655, 0.6911, 0.9013, 0.6409, 0.9013, 0.6409, 0.882, 0.6911, 0.882, 0.8029, 0.4386, 0.8072, 0.4811, 0.7592, 0.4868, 0.7549, 0.4444, 0.2118, 0.7894, 0.2147, 0.7468, 0.2628, 0.7506, 0.2599, 0.7932, 0.5213, 0.799, 0.5715, 0.799, 0.5715, 0.8515, 0.5213, 0.8515, 0.7549, 0.4444, 0.7592, 0.4868, 0.7413, 0.489, 0.7383, 0.4596, 0.2599, 0.7932, 0.2628, 0.7506, 0.2799, 0.7652, 0.2779, 0.7947, 0.5213, 0.8515, 0.5715, 0.8515, 0.5715, 0.8712, 0.5213, 0.8712, 0.7383, 0.4596, 0.7413, 0.489, 0.7265, 0.4908, 0.7246, 0.4721, 0.5213, 0.8712, 0.5715, 0.8712, 0.5715, 0.8874, 0.5213, 0.8874, 0.6911, 0.882, 0.6409, 0.882, 0.6409, 0.8662, 0.6911, 0.8662, 0.2779, 0.7947, 0.2799, 0.7652, 0.294, 0.7771, 0.2927, 0.7958, 0.4259, 0.8324, 0.4259, 0.8793, 0.4232, 0.8823, 0.4232, 0.8294, 0.5706, 0.8901, 0.5222, 0.8901, 0.5213, 0.8874, 0.5715, 0.8874, 0.4337, 0.8324, 0.4259, 0.8324, 0.4232, 0.8294, 0.437, 0.8294, 0.2962, 0.78, 0.2952, 0.7951, 0.2927, 0.7958, 0.294, 0.7771, 0.7246, 0.4721, 0.7265, 0.4908, 0.724, 0.4901, 0.7225, 0.4751, 0.437, 0.8823, 0.4232, 0.8823, 0.4259, 0.8793, 0.4337, 0.8793, 0.4337, 0.8793, 0.4337, 0.8324, 0.437, 0.8294, 0.437, 0.8823, 0.437, 0.8823, 0.437, 0.8294, 0.4395, 0.8285, 0.4395, 0.8832, 0.4337, 0.8324, 0.4337, 0.8793, 0.4259, 0.8793, 0.4259, 0.8324, 0.2972, 0.3353, 0.3475, 0.3353, 0.3475, 0.401, 0.2972, 0.401, 0.5906, 0.7382, 0.4855, 0.7472, 0.4824, 0.6075, 0.5593, 0.601, 0.7111, 0.6003, 0.7105, 0.6551, 0.605, 0.6551, 0.5906, 0.6003, 0.6252, 0.6003, 0.683, 0.6003, 0.1507, 0.7352, 0.1507, 0.7845, 0.1005, 0.8081, 0.1005, 0.7358, 0.1005, 0.7358, 0.1005, 0.8081, 0.05024, 0.8081, 0.05024, 0.7358, 0.3967, 0.07249, 0.3465, 0.07249, 0.3465, 0.0, 0.3967, 3.135e-08, 0.15, 0.8574, 0.1236, 0.8574, 0.1236, 0.8081, 0.15, 0.8081, 0.3967, 0.07249, 0.3967, 3.135e-08, 0.4469, 0.02301, 0.4469, 0.07231, 0.9099, 0.7344, 0.9124, 0.6689, 0.9486, 0.6689, 0.9486, 0.7344, 0.2962, 0.008397, 0.2929, 0.05757, 0.1877, 0.04918, 0.191, 0.0, 0.2962, 0.07231, 0.2962, 0.02301, 0.3465, 0.0, 0.3465, 0.07249, 0.683, 0.6003, 0.683, 0.5455, 0.7111, 0.5455, 0.7111, 0.6003, 0.7874, 0.8271, 0.8401, 0.8246, 0.8418, 0.8673, 0.7891, 0.8698, 0.7225, 0.9352, 0.7647, 0.935, 0.7647, 0.9925, 0.7225, 0.9927, 0.9486, 0.4908, 0.9908, 0.4973, 0.9908, 0.5401, 0.9486, 0.5401, 0.9064, 0.827, 0.9486, 0.827, 0.9486, 0.8697, 0.9064, 0.8763, 0.9124, 0.6689, 0.9124, 0.6557, 0.9486, 0.6557, 0.9486, 0.6689, 0.9908, 0.5401, 0.9908, 0.6872, 0.9908, 0.7044, 0.9546, 0.7044, 0.9548, 0.6866, 0.9486, 0.5401, 0.7838, 0.7346, 0.7922, 0.669, 0.8336, 0.6604, 0.8343, 0.6776, 0.9049, 0.1489, 0.9042, 0.1667, 0.8628, 0.1582, 0.8543, 0.09252, 0.9124, 0.6557, 0.9124, 0.4908, 0.9486, 0.4908, 0.9486, 0.6557, 0.9908, 0.7044, 0.9908, 0.7077, 0.9546, 0.7077, 0.9546, 0.7044, 0.7922, 0.669, 0.7917, 0.6558, 0.8335, 0.6571, 0.8336, 0.6604, 0.9042, 0.1667, 0.9041, 0.17, 0.8623, 0.1713, 0.8628, 0.1582, 0.9908, 0.6872, 0.9548, 0.6866, 0.9525, 0.6363, 0.9908, 0.6363, 0.9908, 0.5673, 0.9908, 0.6363, 0.9525, 0.6363, 0.9486, 0.5673, 0.9049, 0.1489, 0.9107, 0.002494, 0.9156, 0.02987, 0.9129, 0.09884, 0.8401, 0.8246, 0.8343, 0.6776, 0.8424, 0.7283, 0.8451, 0.7972, 0.9486, 0.5401, 0.9908, 0.5401, 0.9908, 0.5673, 0.9486, 0.5673, 0.7874, 0.8271, 0.7838, 0.7346, 0.8343, 0.6776, 0.8401, 0.8246, 0.9107, 0.002494, 0.9049, 0.1489, 0.8543, 0.09252, 0.858, 0.0, 0.9064, 0.827, 0.9099, 0.7344, 0.9486, 0.7344, 0.9486, 0.827, 0.4135, 0.9595, 0.418, 0.9651, 0.3729, 0.9651, 0.3774, 0.9595, 0.9908, 0.7077, 0.9908, 0.8723, 0.9546, 0.8723, 0.9546, 0.7077, 0.7917, 0.6558, 0.8033, 0.4908, 0.8451, 0.4921, 0.8335, 0.6571, 0.9041, 0.17, 0.9156, 0.335, 0.8738, 0.3364, 0.8623, 0.1713, 0.1507, 0.9485, 0.1927, 0.9485, 0.1927, 0.9976, 0.1507, 0.9976, 0.3774, 0.914, 0.3729, 0.9084, 0.418, 0.9084, 0.4135, 0.914, 0.3774, 0.9595, 0.3729, 0.9651, 0.3729, 0.9084, 0.3774, 0.914, 0.4135, 0.914, 0.418, 0.9084, 0.418, 0.9651, 0.4135, 0.9595, 0.5663, 0.9469, 0.5213, 0.9469, 0.5213, 0.8901, 0.5663, 0.8901, 0.2962, 0.9424, 0.3383, 0.9424, 0.3383, 0.9915, 0.2962, 0.9915, 0.4469, 0.9381, 0.4889, 0.9348, 0.4889, 0.9916, 0.4469, 0.9949, 0.8963, 0.4566, 0.8543, 0.4532, 0.8543, 0.3965, 0.8963, 0.3998, 0.2173, 0.002099, 0.214, 0.05127, 0.1877, 0.04918, 0.191, 0.0, 0.2666, 0.05547, 0.2699, 0.006297, 0.2962, 0.008397, 0.2929, 0.05757, 0.9543, 0.2437, 0.9156, 0.2437, 0.9156, 0.1781, 0.9518, 0.1781, 0.7261, 0.5335, 0.7278, 0.4908, 0.7805, 0.4932, 0.7788, 0.5359, 0.6314, 0.6558, 0.6841, 0.6558, 0.684, 0.7018, 0.6312, 0.7018, 0.9578, 0.3815, 0.9578, 0.3322, 1.0, 0.3322, 1.0, 0.3749, 0.9578, 0.3362, 0.9578, 0.3855, 0.9156, 0.3789, 0.9156, 0.3362, 0.9518, 0.1781, 0.9156, 0.1781, 0.9156, 0.165, 0.9518, 0.165, 1.0, 0.3322, 0.9578, 0.3322, 0.964, 0.1857, 0.9638, 0.1678, 1.0, 0.1678, 1.0, 0.185, 0.7225, 0.626, 0.773, 0.683, 0.7723, 0.7001, 0.7309, 0.6916, 0.8957, 0.6782, 0.8451, 0.7346, 0.8536, 0.669, 0.895, 0.6604, 0.9518, 0.165, 0.9156, 0.165, 0.9156, 0.0, 0.9518, 3.135e-08, 1.0, 0.1678, 0.9638, 0.1678, 0.9638, 0.1646, 1.0, 0.1646, 0.7309, 0.6916, 0.7723, 0.7001, 0.7722, 0.7034, 0.7304, 0.7048, 0.895, 0.6604, 0.8536, 0.669, 0.8531, 0.6558, 0.8948, 0.6571, 1.0, 0.185, 1.0, 0.236, 0.9617, 0.236, 0.964, 0.1857, 0.7788, 0.5359, 0.7838, 0.5633, 0.7811, 0.6323, 0.773, 0.683, 0.7261, 0.5335, 0.7788, 0.5359, 0.773, 0.683, 0.7225, 0.626, 0.9014, 0.8245, 0.8487, 0.827, 0.8451, 0.7346, 0.8957, 0.6782, 0.9578, 0.3362, 0.9156, 0.3362, 0.9156, 0.2437, 0.9543, 0.2437, 0.04061, 0.9094, 0.004439, 0.9094, 0.0, 0.9038, 0.04505, 0.9038, 1.0, 0.1646, 0.9638, 0.1646, 0.9638, 3.135e-08, 1.0, 0.0, 0.7304, 0.7048, 0.7722, 0.7034, 0.7838, 0.8685, 0.742, 0.8698, 0.8948, 0.6571, 0.8531, 0.6558, 0.8646, 0.4908, 0.9064, 0.4921, 0.8258, 0.9509, 0.8258, 1.0, 0.7838, 1.0, 0.7838, 0.9509, 0.004439, 0.9549, 0.04061, 0.9549, 0.04505, 0.9605, 0.0, 0.9605, 0.004439, 0.9094, 0.004439, 0.9549, 0.0, 0.9605, 0.0, 0.9038, 0.04061, 0.9549, 0.04061, 0.9094, 0.04505, 0.9038, 0.04505, 0.9605, 0.1507, 0.9485, 0.1507, 0.8917, 0.1958, 0.8917, 0.1958, 0.9485, 0.5213, 0.996, 0.5213, 0.9469, 0.5634, 0.9469, 0.5634, 0.996, 0.8963, 0.3397, 0.8963, 0.3965, 0.8543, 0.3931, 0.8543, 0.3364, 0.2274, 0.9877, 0.2274, 0.9309, 0.2693, 0.9276, 0.2693, 0.9844, 0.6841, 0.6558, 0.6314, 0.6558, 0.605, 0.6551, 0.7105, 0.6551, 0.7195, 0.5195, 0.7201, 0.4908, 0.7201, 0.6057, 0.7195, 0.5769, 0.0, 0.0, 0.0, 0.0, 0.0, 0.0, 0.0, 0.0, 0.0, 0.0, 0.0, 0.0, 0.0, 0.0, 0.0, 0.0, 1.0, 0.305, 0.9617, 0.305, 0.9617, 0.236, 1.0, 0.236, 1.0, 0.3322, 0.9578, 0.3322, 0.9617, 0.305, 1.0, 0.305, 0.9014, 0.8245, 0.8957, 0.6782, 0.9037, 0.7282, 0.9064, 0.7972, 0.0, 0.0, 0.0, 0.0, 0.0, 0.0, 0.0, 0.0, 0.0, 0.0, 0.0, 0.0, 0.0, 0.0, 0.0, 0.0, 0.711, 0.7555, 0.7212, 0.7555, 0.7212, 0.7018, 0.711, 0.7018, 0.07435, 0.9931, 0.07435, 0.9394, 0.116, 0.9394, 0.116, 0.9931, 0.0, 0.0, 0.0, 0.0, 0.0, 0.0, 0.0, 0.0, 0.0, 0.0, 0.0, 0.0, 0.0, 0.0, 0.0, 0.0, 0.0, 0.0, 0.0, 0.0, 0.0, 0.0, 0.0, 0.0, 0.7225, 0.935, 0.7225, 0.8698, 0.7717, 0.8698, 0.7717, 0.935, 0.2274, 0.7958, 0.2274, 0.9276, 0.2766, 0.9276, 0.2766, 0.7958, 0.6017, 0.4201, 0.7224, 0.4259, 0.7225, 0.4254, 0.6026, 0.411, 0.7195, 0.6222, 0.7111, 0.6222, 0.7111, 0.4908, 0.7116, 0.4908, 0.459, 0.7472, 0.5092, 0.7472, 0.5092, 0.7665, 0.459, 0.7665, 0.5906, 0.6003, 0.5906, 0.5455, 0.6252, 0.5455, 0.6252, 0.6003, 0.5715, 0.8831, 0.5715, 0.8283, 0.5892, 0.8283, 0.5892, 0.8831, 0.4408, 0.7655, 0.4408, 0.8285, 0.4232, 0.8285, 0.4232, 0.7655, 0.2942, 0.7958, 0.2942, 0.8588, 0.2766, 0.8588, 0.2766, 0.7958, 0.0, 0.0, 0.0, 0.0, 0.0, 0.0, 0.0, 0.0, 0.0, 0.0, 0.0, 0.0, 0.0, 0.0, 0.0, 0.0, 0.0, 0.0, 0.0, 0.0, 0.0, 0.0, 0.0, 0.0, 0.0, 0.0, 0.0, 0.0, 0.0, 0.0, 0.0, 0.0, 0.0, 0.0, 0.0, 0.0, 0.0, 0.0, 0.0, 0.0, 0.0, 0.0, 0.0, 0.0, 0.0, 0.0, 0.0, 0.0, 0.0, 0.0, 0.0, 0.0, 0.0, 0.0, 0.0, 0.0, 0.0, 0.0, 0.0, 0.0, 0.0, 0.0, 0.0, 0.0, 0.0, 0.0, 0.0, 0.0, 0.0, 0.0, 0.0, 0.0, 0.0, 0.0, 0.0, 0.0, 0.0, 0.0, 0.0, 0.0, 0.0, 0.0, 0.0, 0.0, 0.0, 0.0, 0.0, 0.0, 0.0, 0.0, 0.0, 0.0, 0.0, 0.0, 0.0, 0.0, 0.0, 0.0, 0.0, 0.0, 0.2274, 0.7958, 0.116, 0.9931, 0.0, 0.0, 0.0, 0.0, 0.0, 0.0, 0.0, 0.0, 0.0, 0.0, 0.0, 0.0, 0.0, 0.0, 0.0, 0.0, 0.0, 0.0, 0.0, 0.0, 0.0, 0.0, 0.0, 0.0, 0.0, 0.0, 0.0, 0.0, 0.0, 0.0, 0.0, 0.0, 0.0, 0.0, 0.0, 0.0, 0.0, 0.0, 0.0, 0.0, 0.0, 0.0, 0.0, 0.0, 0.0, 0.0, 0.0, 0.0, 0.0, 0.0, 0.0, 0.0, 0.0, 0.0, 0.0, 0.0, 0.0, 0.0, 0.0, 0.0, 0.0, 0.0, 0.0, 0.0, 0.0, 0.0, 0.0, 0.0, 0.0, 0.0, 0.0, 0.0, 0.0, 0.0, 0.0, 0.0, 0.0, 0.0, 0.0, 0.0, 0.0, 0.0, 0.0, 0.0, 0.0, 0.0, 0.0, 0.0, 0.0, 0.0, 0.0, 0.0, 0.0, 0.0, 0.0, 0.0, 0.0, 0.0, 0.0, 0.0, 0.0, 0.0, 0.0, 0.0, 0.0, 0.0, 0.0, 0.0, 0.0, 0.0, 0.0, 0.0, 0.0, 0.0, 0.0, 0.0, 0.0, 0.0, 0.0, 0.0, 0.0, 0.0, 0.0, 0.0, 0.0, 0.0, 0.0, 0.0, 0.0, 0.0, 0.0, 0.0, 0.0, 0.0, 0.0, 0.0, 0.0, 0.0, 0.0, 0.0, 0.0, 0.0, 0.0, 0.0, 0.0, 0.0, 0.0, 0.0, 0.0, 0.0, 0.0, 0.0, 0.0, 0.0, 0.0, 0.0, 0.0, 0.0, 0.0, 0.0, 0.0, 0.0, 0.0, 0.0, 0.0, 0.0, 0.0, 0.0, 0.0, 0.0, 0.0, 0.0, 0.0, 0.0, 0.0, 0.0, 0.0, 0.0, 0.0, 0.0, 0.0, 0.0, 0.0, 0.0, 0.0, 0.0, 0.0, 0.0, 0.0, 0.0, 0.0, 0.0, 0.0, 0.0, 0.0, 0.0, 0.0, 0.0, 0.0, 0.0, 0.0, 0.0, 0.0, 0.0, 0.0, 0.0, 0.0, 0.0, 0.0, 0.0, 0.0, 0.0, 0.0, 0.0, 0.0, 0.0, 0.0, 0.0, 0.0, 0.0, 0.0, 0.0, 0.0, 0.0, 0.0, 0.0, 0.0, 0.0, 0.0, 0.0, 0.0, 0.0, 0.0, 0.0, 0.0, 0.0, 0.0, 0.0, 0.0, 0.0, 0.0, 0.0, 0.0, 0.0, 0.0, 0.0, 0.0, 0.0, 0.0, 0.0, 0.0, 0.0, 0.0, 0.0, 0.0, 0.0, 0.0, 0.0, 0.0, 0.0, 0.0, 0.0, 0.0, 0.0, 0.0, 0.0, 0.0, 0.0, 0.0, 0.0, 0.0, 0.0, 0.0, 0.0, 0.0, 0.0, 0.0, 0.0, 0.0, 0.0, 0.0, 0.0, 0.0, 0.0, 0.0, 0.0, 0.0, 0.0, 0.0, 0.0, 0.0, 0.0, 0.0, 0.0, 0.0, 0.0, 0.0, 0.0, 0.0, 0.0, 0.0, 0.0, 0.0, 0.0])
_ca = me_cube.color_attributes.new('Col', 'BYTE_COLOR', 'CORNER')
_ca.data.foreach_set('color', [1.0, 1.0, 1.0, 1.0, 1.0, 1.0, 1.0, 1.0, 1.0, 1.0, 1.0, 1.0, 1.0, 1.0, 1.0, 1.0, 1.0, 1.0, 1.0, 1.0, 1.0, 1.0, 1.0, 1.0, 1.0, 1.0, 1.0, 1.0, 1.0, 1.0, 1.0, 1.0, 1.0, 1.0, 1.0, 1.0, 1.0, 1.0, 1.0, 1.0, 1.0, 1.0, 1.0, 1.0, 1.0, 1.0, 1.0, 1.0, 1.0, 1.0, 1.0, 1.0, 1.0, 1.0, 1.0, 1.0, 1.0, 1.0, 1.0, 1.0, 1.0, 1.0, 1.0, 1.0, 1.0, 1.0, 1.0, 1.0, 1.0, 1.0, 1.0, 1.0, 1.0, 1.0, 1.0, 1.0, 1.0, 1.0, 1.0, 1.0, 1.0, 1.0, 1.0, 1.0, 1.0, 1.0, 1.0, 1.0, 1.0, 1.0, 1.0, 1.0, 1.0, 1.0, 1.0, 1.0, 1.0, 1.0, 1.0, 1.0, 1.0, 1.0, 1.0, 1.0, 1.0, 1.0, 1.0, 1.0, 1.0, 1.0, 1.0, 1.0, 1.0, 1.0, 1.0, 1.0, 1.0, 1.0, 1.0, 1.0, 1.0, 1.0, 1.0, 1.0, 1.0, 1.0, 1.0, 1.0, 1.0, 1.0, 1.0, 1.0, 1.0, 1.0, 1.0, 1.0, 1.0, 1.0, 1.0, 1.0, 1.0, 1.0, 1.0, 1.0, 1.0, 1.0, 1.0, 1.0, 1.0, 1.0, 1.0, 1.0, 1.0, 1.0, 1.0, 1.0, 1.0, 1.0, 1.0, 1.0, 1.0, 1.0, 1.0, 1.0, 1.0, 1.0, 1.0, 1.0, 1.0, 1.0, 1.0, 1.0, 1.0, 1.0, 1.0, 1.0, 1.0, 1.0, 1.0, 1.0, 1.0, 1.0, 1.0, 1.0, 1.0, 1.0, 1.0, 1.0, 1.0, 1.0, 1.0, 1.0, 1.0, 1.0, 1.0, 1.0, 1.0, 1.0, 1.0, 1.0, 1.0, 1.0, 1.0, 1.0, 1.0, 1.0, 1.0, 1.0, 1.0, 1.0, 1.0, 1.0, 1.0, 1.0, 1.0, 1.0, 1.0, 1.0, 1.0, 1.0, 1.0, 1.0, 1.0, 1.0, 1.0, 1.0, 1.0, 1.0, 1.0, 1.0, 1.0, 1.0, 1.0, 1.0, 1.0, 1.0, 1.0, 1.0, 1.0, 1.0, 1.0, 1.0, 1.0, 1.0, 1.0, 1.0, 1.0, 1.0, 1.0, 1.0, 1.0, 1.0, 1.0, 1.0, 1.0, 1.0, 1.0, 1.0, 1.0, 1.0, 1.0, 1.0, 1.0, 1.0, 1.0, 1.0, 1.0, 1.0, 1.0, 1.0, 1.0, 1.0, 1.0, 1.0, 1.0, 1.0, 1.0, 1.0, 1.0, 1.0, 1.0, 1.0, 1.0, 1.0, 1.0, 1.0, 1.0, 1.0, 1.0, 1.0, 1.0, 1.0, 1.0, 1.0, 1.0, 1.0, 1.0, 1.0, 1.0, 1.0, 1.0, 1.0, 1.0, 1.0, 1.0, 1.0, 1.0, 1.0, 1.0, 1.0, 1.0, 1.0, 1.0, 1.0, 1.0, 1.0, 1.0, 1.0, 1.0, 1.0, 1.0, 1.0, 1.0, 1.0, 1.0, 1.0, 1.0, 1.0, 1.0, 1.0, 1.0, 1.0, 1.0, 1.0, 1.0, 1.0, 1.0, 1.0, 1.0, 1.0, 1.0, 1.0, 1.0, 1.0, 1.0, 1.0, 1.0, 1.0, 1.0, 1.0, 1.0, 1.0, 1.0, 1.0, 1.0, 1.0, 1.0, 1.0, 1.0, 1.0, 1.0, 1.0, 1.0, 1.0, 1.0, 1.0, 1.0, 1.0, 1.0, 1.0, 1.0, 1.0, 1.0, 1.0, 1.0, 1.0, 1.0, 1.0, 1.0, 1.0, 1.0, 1.0, 1.0, 1.0, 1.0, 1.0, 1.0, 1.0, 1.0, 1.0, 1.0, 1.0, 1.0, 1.0, 1.0, 1.0, 1.0, 1.0, 1.0, 1.0, 1.0, 1.0, 1.0, 1.0, 1.0, 1.0, 1.0, 1.0, 1.0, 1.0, 1.0, 1.0, 1.0, 1.0, 1.0, 1.0, 1.0, 1.0, 1.0, 1.0, 1.0, 1.0, 1.0, 1.0, 1.0, 1.0, 1.0, 1.0, 1.0, 1.0, 1.0, 1.0, 1.0, 1.0, 1.0, 1.0, 1.0, 1.0, 1.0, 1.0, 1.0, 1.0, 1.0, 1.0, 1.0, 1.0, 1.0, 1.0, 1.0, 1.0, 1.0, 1.0, 1.0, 1.0, 1.0, 1.0, 1.0, 1.0, 1.0, 1.0, 1.0, 1.0, 1.0, 1.0, 1.0, 1.0, 1.0, 1.0, 1.0, 1.0, 1.0, 1.0, 1.0, 1.0, 1.0, 1.0, 1.0, 1.0, 1.0, 1.0, 1.0, 1.0, 1.0, 1.0, 1.0, 1.0, 1.0, 1.0, 1.0, 1.0, 1.0, 1.0, 1.0, 1.0, 1.0, 1.0, 1.0, 1.0, 1.0, 1.0, 1.0, 1.0, 1.0, 1.0, 1.0, 1.0, 1.0, 1.0, 1.0, 1.0, 1.0, 1.0, 1.0, 1.0, 1.0, 1.0, 1.0, 1.0, 1.0, 1.0, 1.0, 1.0, 1.0, 1.0, 1.0, 1.0, 1.0, 1.0, 1.0, 1.0, 1.0, 1.0, 1.0, 1.0, 1.0, 1.0, 1.0, 1.0, 1.0, 1.0, 1.0, 1.0, 1.0, 1.0, 1.0, 1.0, 1.0, 1.0, 1.0, 1.0, 1.0, 1.0, 1.0, 1.0, 1.0, 1.0, 1.0, 1.0, 1.0, 1.0, 1.0, 1.0, 1.0, 1.0, 1.0, 1.0, 1.0, 1.0, 1.0, 1.0, 1.0, 1.0, 1.0, 1.0, 1.0, 1.0, 1.0, 1.0, 1.0, 1.0, 1.0, 1.0, 1.0, 1.0, 1.0, 1.0, 1.0, 1.0, 1.0, 1.0, 1.0, 1.0, 1.0, 1.0, 1.0, 1.0, 1.0, 1.0, 1.0, 1.0, 1.0, 1.0, 1.0, 1.0, 1.0, 1.0, 1.0, 1.0, 1.0, 1.0, 1.0, 1.0, 1.0, 1.0, 1.0, 1.0, 1.0, 1.0, 1.0, 1.0, 1.0, 1.0, 1.0, 1.0, 1.0, 1.0, 1.0, 1.0, 1.0, 1.0, 1.0, 1.0, 1.0, 1.0, 1.0, 1.0, 1.0, 1.0, 1.0, 1.0, 1.0, 1.0, 1.0, 1.0, 1.0, 1.0, 1.0, 1.0, 1.0, 1.0, 1.0, 1.0, 1.0, 1.0, 1.0, 1.0, 1.0, 1.0, 1.0, 1.0, 1.0, 1.0, 1.0, 1.0, 1.0, 1.0, 1.0, 1.0, 1.0, 1.0, 1.0, 1.0, 1.0, 1.0, 1.0, 1.0, 1.0, 1.0, 1.0, 1.0, 1.0, 1.0, 1.0, 1.0, 1.0, 1.0, 1.0, 1.0, 1.0, 1.0, 1.0, 1.0, 1.0, 1.0, 1.0, 1.0, 1.0, 1.0, 1.0, 1.0, 1.0, 1.0, 1.0, 1.0, 1.0, 1.0, 1.0, 1.0, 1.0, 1.0, 1.0, 1.0, 1.0, 1.0, 1.0, 1.0, 1.0, 1.0, 1.0, 1.0, 1.0, 1.0, 1.0, 1.0, 1.0, 1.0, 1.0, 1.0, 1.0, 1.0, 1.0, 1.0, 1.0, 1.0, 1.0, 1.0, 1.0, 1.0, 1.0, 1.0, 1.0, 1.0, 1.0, 1.0, 1.0, 1.0, 1.0, 1.0, 1.0, 1.0, 1.0, 1.0, 1.0, 1.0, 1.0, 1.0, 1.0, 1.0, 1.0, 1.0, 1.0, 1.0, 1.0, 1.0, 1.0, 1.0, 1.0, 1.0, 1.0, 1.0, 1.0, 1.0, 1.0, 1.0, 1.0, 1.0, 1.0, 1.0, 1.0, 1.0, 1.0, 1.0, 1.0, 1.0, 1.0, 1.0, 1.0, 1.0, 1.0, 1.0, 1.0, 1.0, 1.0, 1.0, 1.0, 1.0, 1.0, 1.0, 1.0, 1.0, 1.0, 1.0, 1.0, 1.0, 1.0, 1.0, 1.0, 1.0, 1.0, 1.0, 1.0, 1.0, 1.0, 1.0, 1.0, 1.0, 1.0, 1.0, 1.0, 1.0, 1.0, 1.0, 1.0, 1.0, 1.0, 1.0, 1.0, 1.0, 1.0, 1.0, 1.0, 1.0, 1.0, 1.0, 1.0, 1.0, 1.0, 1.0, 1.0, 1.0, 1.0, 1.0, 1.0, 1.0, 1.0, 1.0, 1.0, 1.0, 1.0, 1.0, 1.0, 1.0, 1.0, 1.0, 1.0, 1.0, 1.0, 1.0, 1.0, 1.0, 1.0, 1.0, 1.0, 1.0, 1.0, 1.0, 1.0, 1.0, 1.0, 1.0, 1.0, 1.0, 1.0, 1.0, 1.0, 1.0, 1.0, 1.0, 1.0, 1.0, 1.0, 1.0, 1.0, 1.0, 1.0, 1.0, 1.0, 1.0, 1.0, 1.0, 1.0, 1.0, 1.0, 1.0, 1.0, 1.0, 1.0, 1.0, 1.0, 1.0, 1.0, 1.0, 1.0, 1.0, 1.0, 1.0, 1.0, 1.0, 1.0, 1.0, 1.0, 1.0, 1.0, 1.0, 1.0, 1.0, 1.0, 1.0, 1.0, 1.0, 1.0, 1.0, 1.0, 1.0, 1.0, 1.0, 1.0, 1.0, 1.0, 1.0, 1.0, 1.0, 1.0, 1.0, 1.0, 1.0, 1.0, 1.0, 1.0, 1.0, 1.0, 1.0, 1.0, 1.0, 1.0, 1.0, 1.0, 1.0, 1.0, 1.0, 1.0, 1.0, 1.0, 1.0, 1.0, 1.0, 1.0, 1.0, 1.0, 1.0, 1.0, 1.0, 1.0, 1.0, 1.0, 1.0, 1.0, 1.0, 1.0, 1.0, 1.0, 1.0, 1.0, 1.0, 1.0, 1.0, 1.0, 1.0, 1.0, 1.0, 1.0, 1.0, 1.0, 1.0, 1.0, 1.0, 1.0, 1.0, 1.0, 1.0, 1.0, 1.0, 1.0, 1.0, 1.0, 1.0, 1.0, 1.0, 1.0, 1.0, 1.0, 1.0, 1.0, 1.0, 1.0, 1.0, 1.0, 1.0, 1.0, 1.0, 1.0, 1.0, 1.0, 1.0, 1.0, 1.0, 1.0, 1.0, 1.0, 1.0, 1.0, 1.0, 1.0, 1.0, 1.0, 1.0, 1.0, 1.0, 1.0, 1.0, 1.0, 1.0, 1.0, 1.0, 1.0, 1.0, 1.0, 1.0, 1.0, 1.0, 1.0, 1.0, 1.0, 1.0, 1.0, 1.0, 1.0, 1.0, 1.0, 1.0, 1.0, 1.0, 1.0, 1.0, 1.0, 1.0, 1.0, 1.0, 1.0, 1.0, 1.0, 1.0, 1.0, 1.0, 1.0, 1.0, 1.0, 1.0, 1.0, 1.0, 1.0, 1.0, 1.0, 1.0, 1.0, 1.0, 1.0, 1.0, 1.0, 1.0, 1.0, 1.0, 1.0, 1.0, 1.0, 1.0, 1.0, 1.0, 1.0, 1.0, 1.0, 1.0, 1.0, 1.0, 1.0, 1.0, 1.0, 1.0, 1.0, 1.0, 1.0, 1.0, 1.0, 1.0, 1.0, 1.0, 1.0, 1.0, 1.0, 1.0, 1.0, 1.0, 1.0, 1.0, 1.0, 1.0, 1.0, 1.0, 1.0, 1.0, 1.0, 1.0, 1.0, 1.0, 1.0, 1.0, 1.0, 1.0, 1.0, 1.0, 1.0, 1.0, 1.0, 1.0, 1.0, 1.0, 1.0, 1.0, 1.0, 1.0, 1.0, 1.0, 1.0, 1.0, 1.0, 1.0, 1.0, 1.0, 1.0, 1.0, 1.0, 1.0, 1.0, 1.0, 1.0, 1.0, 1.0, 1.0, 1.0, 1.0, 1.0, 1.0, 1.0, 1.0, 1.0, 1.0, 1.0, 1.0, 1.0, 1.0, 1.0, 1.0, 1.0, 1.0, 1.0, 1.0, 1.0, 1.0, 1.0, 1.0, 1.0, 1.0, 1.0, 1.0, 1.0, 1.0, 1.0, 1.0, 1.0, 1.0, 1.0, 1.0, 1.0, 1.0, 1.0, 1.0, 1.0, 1.0, 1.0, 1.0, 1.0, 1.0, 1.0, 1.0, 1.0, 1.0, 1.0, 1.0, 1.0, 1.0, 1.0, 1.0, 1.0, 1.0, 1.0, 1.0, 1.0, 1.0, 1.0, 1.0, 1.0, 1.0, 1.0, 1.0, 1.0, 1.0, 1.0, 1.0, 1.0, 1.0, 1.0, 1.0, 1.0, 1.0, 1.0, 1.0, 1.0, 1.0, 1.0, 1.0, 1.0, 1.0, 1.0, 1.0, 1.0, 1.0, 1.0, 1.0, 1.0, 1.0, 1.0, 1.0, 1.0, 1.0, 1.0, 1.0, 1.0, 1.0, 1.0, 1.0, 1.0, 1.0, 1.0, 1.0, 1.0, 1.0, 1.0, 1.0, 1.0, 1.0, 1.0, 1.0, 1.0, 1.0, 1.0, 1.0, 1.0, 1.0, 1.0, 1.0, 1.0, 1.0, 1.0, 1.0, 1.0, 1.0, 1.0, 1.0, 1.0, 1.0, 1.0, 1.0, 1.0, 1.0, 1.0, 1.0, 1.0, 1.0, 1.0, 1.0, 1.0, 1.0, 1.0, 1.0, 1.0, 1.0, 1.0, 1.0, 1.0, 1.0, 1.0, 1.0, 1.0, 1.0, 1.0, 1.0, 1.0, 1.0, 1.0, 1.0, 1.0, 1.0, 1.0, 1.0, 1.0, 1.0, 1.0, 1.0, 1.0, 1.0, 1.0, 1.0, 1.0, 1.0, 1.0, 1.0, 1.0, 1.0, 1.0, 1.0, 1.0, 1.0, 1.0, 1.0, 1.0, 1.0, 1.0, 1.0, 1.0, 1.0, 1.0, 1.0, 1.0, 1.0, 1.0, 1.0, 1.0, 1.0, 1.0, 1.0, 1.0, 1.0, 1.0, 1.0, 1.0, 1.0, 1.0, 1.0, 1.0, 1.0, 1.0, 1.0, 1.0, 1.0, 1.0, 1.0, 1.0, 1.0, 1.0, 1.0, 1.0, 1.0, 1.0, 1.0, 1.0, 1.0, 1.0, 1.0, 1.0, 1.0, 1.0, 1.0, 1.0, 1.0, 1.0, 1.0, 1.0, 1.0, 1.0, 1.0, 1.0, 1.0, 1.0, 1.0, 1.0, 1.0, 1.0, 1.0, 1.0, 1.0, 1.0, 1.0, 1.0, 1.0, 1.0, 1.0, 1.0, 1.0, 1.0, 1.0, 1.0, 1.0, 1.0, 1.0, 1.0, 1.0, 1.0, 1.0, 1.0, 1.0, 1.0, 1.0, 1.0, 1.0, 1.0, 1.0, 1.0, 1.0, 1.0, 1.0, 1.0, 1.0, 1.0, 1.0, 1.0, 1.0, 1.0, 1.0, 1.0, 1.0, 1.0, 1.0, 1.0, 1.0, 1.0, 1.0, 1.0, 1.0, 1.0, 1.0, 1.0, 1.0, 1.0, 1.0, 1.0, 1.0, 1.0, 1.0, 1.0, 1.0, 1.0, 1.0, 1.0, 1.0, 1.0, 1.0, 1.0, 1.0, 1.0, 1.0, 1.0, 1.0, 1.0, 1.0, 1.0, 1.0, 1.0, 1.0, 1.0, 1.0, 1.0, 1.0, 1.0, 1.0, 1.0, 1.0, 1.0, 1.0, 1.0, 1.0, 1.0, 1.0, 1.0, 1.0, 1.0, 1.0, 1.0, 1.0, 1.0, 1.0, 1.0, 1.0, 1.0, 1.0, 1.0, 1.0, 1.0, 1.0, 1.0, 1.0, 1.0, 1.0, 1.0, 1.0, 1.0, 1.0, 1.0, 1.0, 1.0, 1.0, 1.0, 1.0, 1.0, 1.0, 1.0, 1.0, 1.0, 1.0, 1.0, 1.0, 1.0, 1.0, 1.0, 1.0, 1.0, 1.0, 1.0, 1.0, 1.0, 1.0, 1.0, 1.0, 1.0, 1.0, 1.0, 1.0, 1.0, 1.0, 1.0, 1.0, 1.0, 1.0, 1.0, 1.0, 1.0, 1.0, 1.0, 1.0, 1.0, 1.0, 1.0, 1.0, 1.0, 1.0, 1.0, 1.0, 1.0, 1.0, 1.0, 1.0, 1.0, 1.0, 1.0, 1.0, 1.0, 1.0, 1.0, 1.0, 1.0, 1.0, 1.0, 1.0, 1.0, 1.0, 1.0, 1.0, 1.0, 1.0, 1.0, 1.0, 1.0, 1.0, 1.0, 1.0, 1.0, 1.0, 1.0, 1.0, 1.0, 1.0, 1.0, 1.0, 1.0, 1.0, 1.0, 1.0, 1.0, 1.0, 1.0, 1.0, 1.0, 1.0, 1.0, 1.0, 1.0, 1.0, 1.0, 1.0, 1.0, 1.0, 1.0, 1.0, 1.0, 1.0, 1.0, 1.0, 1.0, 1.0, 1.0, 1.0, 1.0, 1.0, 1.0, 1.0, 1.0, 1.0, 1.0, 1.0, 1.0, 1.0, 1.0, 1.0, 1.0, 1.0, 1.0, 1.0, 1.0, 1.0, 1.0, 1.0, 1.0, 1.0, 1.0, 1.0, 1.0, 1.0, 1.0, 1.0, 1.0, 1.0, 1.0, 1.0, 1.0, 1.0, 1.0, 1.0, 1.0, 1.0, 1.0, 1.0, 1.0, 1.0, 1.0, 1.0, 1.0, 1.0, 1.0, 1.0, 1.0, 1.0, 1.0, 1.0, 1.0, 1.0, 1.0, 1.0, 1.0, 1.0, 1.0, 1.0, 1.0, 1.0, 1.0, 1.0, 1.0, 1.0, 1.0, 1.0, 1.0, 1.0, 1.0, 1.0, 1.0, 1.0, 1.0, 1.0, 1.0, 1.0, 1.0, 1.0, 1.0, 1.0, 1.0, 1.0, 1.0, 1.0, 1.0, 1.0, 1.0, 1.0, 1.0, 1.0, 1.0, 1.0, 1.0, 1.0, 1.0, 1.0, 1.0, 1.0, 1.0, 1.0, 1.0, 1.0, 1.0, 1.0, 1.0, 1.0, 1.0, 1.0, 1.0, 1.0, 1.0, 1.0, 1.0, 1.0, 1.0, 1.0, 1.0, 1.0, 1.0, 1.0, 1.0, 1.0, 1.0, 1.0, 1.0, 1.0, 1.0, 1.0, 1.0, 1.0, 1.0, 1.0, 1.0, 1.0, 1.0, 1.0, 1.0, 1.0, 1.0, 1.0, 1.0, 1.0, 1.0, 1.0, 1.0, 1.0, 1.0, 1.0, 1.0, 1.0, 1.0, 1.0, 1.0, 1.0, 1.0, 1.0, 1.0, 1.0, 1.0, 1.0, 1.0, 1.0, 1.0, 1.0, 1.0, 1.0, 1.0, 1.0, 1.0, 1.0, 1.0, 1.0, 1.0, 1.0, 1.0, 1.0, 1.0, 1.0, 1.0, 1.0, 1.0, 1.0, 1.0, 1.0, 1.0, 1.0, 1.0, 1.0, 1.0, 1.0, 1.0, 1.0, 1.0, 1.0, 1.0, 1.0, 1.0, 1.0, 1.0, 1.0, 1.0, 1.0, 1.0, 1.0, 1.0, 1.0, 1.0, 1.0, 1.0, 1.0, 1.0, 1.0, 1.0, 1.0, 1.0, 1.0, 1.0, 1.0, 1.0, 1.0, 1.0, 1.0, 1.0, 1.0, 1.0, 1.0, 1.0, 1.0, 1.0, 1.0, 1.0, 1.0, 1.0, 1.0, 1.0, 1.0, 1.0, 1.0, 1.0, 1.0, 1.0, 1.0, 1.0, 1.0, 1.0, 1.0, 1.0, 1.0, 1.0, 1.0, 1.0, 1.0, 1.0, 1.0, 1.0, 1.0, 1.0, 1.0, 1.0, 1.0, 1.0, 1.0, 1.0, 1.0, 1.0, 1.0, 1.0, 1.0, 1.0, 1.0, 1.0, 1.0, 1.0, 1.0, 1.0, 1.0, 1.0, 1.0, 1.0, 1.0, 1.0, 1.0, 1.0, 1.0, 1.0, 1.0, 1.0, 1.0, 1.0, 1.0, 1.0, 1.0, 1.0, 1.0, 1.0, 1.0, 1.0, 1.0, 1.0, 1.0, 1.0, 1.0, 1.0, 1.0, 1.0, 1.0, 1.0, 1.0, 1.0, 1.0, 1.0, 1.0, 1.0, 1.0, 1.0, 1.0, 1.0, 1.0, 1.0, 1.0, 1.0, 1.0, 1.0, 1.0, 1.0, 1.0, 1.0, 1.0, 1.0, 1.0, 1.0, 1.0, 1.0, 1.0, 1.0, 1.0, 1.0, 1.0, 1.0, 1.0, 1.0, 1.0, 1.0, 1.0, 1.0, 1.0, 1.0, 1.0, 1.0, 1.0, 1.0, 1.0, 1.0, 1.0, 1.0, 1.0, 1.0, 1.0, 1.0, 1.0, 1.0, 1.0, 1.0, 1.0, 1.0, 1.0, 1.0, 1.0, 1.0, 1.0, 1.0, 1.0, 1.0, 1.0, 1.0, 1.0, 1.0, 1.0, 1.0, 1.0, 1.0, 1.0, 1.0, 1.0, 1.0, 1.0, 1.0, 1.0, 1.0, 1.0, 1.0, 1.0, 1.0, 1.0, 1.0, 1.0, 1.0, 1.0, 1.0, 1.0, 1.0, 1.0, 1.0, 1.0, 1.0, 1.0, 1.0, 1.0, 1.0, 1.0, 1.0, 1.0, 1.0, 1.0, 1.0, 1.0, 1.0, 1.0, 1.0, 1.0, 1.0, 1.0, 1.0, 1.0, 1.0, 1.0, 1.0, 1.0, 1.0, 1.0, 1.0, 1.0, 1.0, 1.0, 1.0, 1.0, 1.0, 1.0, 1.0, 1.0, 1.0, 1.0, 1.0, 1.0, 1.0, 1.0, 1.0, 1.0, 1.0, 1.0, 1.0, 1.0, 1.0, 1.0, 1.0, 1.0, 1.0, 1.0, 1.0, 1.0, 1.0, 1.0, 1.0, 1.0, 1.0, 1.0, 1.0, 1.0, 1.0, 1.0, 1.0, 1.0, 1.0, 1.0, 1.0, 1.0, 1.0, 1.0, 1.0, 1.0, 1.0, 1.0, 1.0, 1.0, 1.0, 1.0, 1.0, 1.0, 1.0, 1.0, 1.0, 1.0, 1.0, 1.0, 1.0, 1.0, 1.0, 1.0, 1.0, 1.0, 1.0, 1.0, 1.0, 1.0, 1.0, 1.0, 1.0, 1.0, 1.0, 1.0, 1.0, 1.0, 1.0, 1.0, 1.0, 1.0, 1.0, 1.0, 1.0, 1.0, 1.0, 1.0, 1.0, 1.0, 1.0, 1.0, 1.0, 1.0, 1.0, 1.0, 1.0, 1.0, 1.0, 1.0, 1.0, 1.0, 1.0, 1.0, 1.0, 1.0, 1.0, 1.0, 1.0, 1.0, 1.0, 1.0, 1.0, 1.0, 1.0, 1.0, 1.0, 1.0, 1.0, 1.0, 1.0, 1.0, 1.0, 1.0, 1.0, 1.0, 1.0, 1.0, 1.0, 1.0, 1.0, 1.0, 1.0, 1.0, 1.0, 1.0, 1.0, 1.0, 1.0, 1.0, 1.0, 1.0, 1.0, 1.0, 1.0, 1.0, 1.0, 1.0, 1.0, 1.0, 1.0, 1.0, 1.0, 1.0, 1.0, 1.0, 1.0, 1.0, 1.0, 1.0, 1.0, 1.0, 1.0, 1.0, 1.0, 1.0, 1.0, 1.0, 1.0, 1.0, 1.0, 1.0, 1.0, 1.0, 1.0, 1.0, 1.0, 1.0, 1.0, 1.0, 1.0, 1.0, 1.0, 1.0, 1.0, 1.0, 1.0, 1.0, 1.0, 1.0, 1.0, 1.0, 1.0, 1.0, 1.0, 1.0, 1.0, 1.0, 1.0, 1.0, 1.0, 1.0, 1.0, 1.0, 1.0, 1.0, 1.0, 1.0, 1.0, 1.0, 1.0, 1.0, 1.0, 1.0, 1.0, 1.0, 1.0, 1.0, 1.0, 1.0, 1.0, 1.0, 1.0, 1.0, 1.0, 1.0, 1.0, 1.0, 1.0, 1.0, 1.0, 1.0, 1.0, 1.0, 1.0, 1.0, 1.0, 1.0, 1.0, 1.0, 1.0, 1.0, 1.0, 1.0, 1.0, 1.0, 1.0, 1.0, 1.0, 1.0, 1.0, 1.0, 1.0, 1.0, 1.0, 1.0, 1.0, 1.0, 1.0, 1.0, 1.0, 1.0, 1.0, 1.0, 1.0, 1.0, 1.0, 1.0, 1.0, 1.0, 1.0, 1.0, 1.0, 1.0, 1.0, 1.0, 1.0, 1.0, 1.0, 1.0, 1.0, 1.0, 1.0, 1.0, 1.0, 1.0, 1.0, 1.0, 1.0, 1.0, 1.0, 1.0, 1.0, 1.0, 1.0, 1.0, 1.0, 1.0, 1.0, 1.0, 1.0, 1.0, 1.0, 1.0, 1.0, 1.0, 1.0, 1.0, 1.0, 1.0, 1.0, 1.0, 1.0, 1.0, 1.0, 1.0, 1.0, 1.0, 1.0, 1.0, 1.0, 1.0, 1.0, 1.0, 1.0, 1.0, 1.0, 1.0, 1.0, 1.0, 1.0, 1.0, 1.0, 1.0, 1.0, 1.0, 1.0, 1.0, 1.0, 1.0, 1.0, 1.0, 1.0, 1.0, 1.0, 1.0, 1.0, 1.0, 1.0, 1.0, 1.0, 1.0, 1.0, 1.0, 1.0, 1.0, 1.0, 1.0, 1.0, 1.0, 1.0, 1.0, 1.0, 1.0, 1.0, 1.0, 1.0, 1.0, 1.0, 1.0, 1.0, 1.0, 1.0, 1.0, 1.0, 1.0, 1.0, 1.0, 1.0, 1.0, 1.0, 1.0, 1.0, 1.0, 1.0, 1.0, 1.0, 1.0, 1.0, 1.0, 1.0, 1.0, 1.0, 1.0, 1.0, 1.0, 1.0, 1.0, 1.0, 1.0, 1.0, 1.0, 1.0, 1.0, 1.0, 1.0, 1.0, 1.0, 1.0, 1.0, 1.0, 1.0, 1.0, 1.0, 1.0, 1.0, 1.0, 1.0, 1.0, 1.0, 1.0, 1.0, 1.0, 1.0, 1.0, 1.0, 1.0, 1.0, 1.0, 1.0, 1.0, 1.0, 1.0, 1.0, 1.0, 1.0, 1.0, 1.0, 1.0, 1.0, 1.0, 1.0, 1.0, 1.0, 1.0, 1.0, 1.0, 1.0, 1.0, 1.0, 1.0, 1.0, 1.0, 1.0, 1.0, 1.0, 1.0, 1.0, 1.0, 1.0, 1.0, 1.0, 1.0, 1.0, 1.0, 1.0, 1.0, 1.0, 1.0, 1.0, 1.0, 1.0, 1.0, 1.0, 1.0, 1.0, 1.0, 1.0, 1.0, 1.0, 1.0, 1.0, 1.0, 1.0, 1.0, 1.0, 1.0, 1.0, 1.0, 1.0, 1.0, 1.0, 1.0, 1.0, 1.0, 1.0, 1.0, 1.0, 1.0, 1.0, 1.0, 1.0, 1.0, 1.0, 1.0, 1.0, 1.0, 1.0, 1.0, 1.0, 1.0, 1.0, 1.0, 1.0, 1.0, 1.0, 1.0, 1.0, 1.0, 1.0, 1.0, 1.0, 1.0, 1.0, 1.0, 1.0, 1.0, 1.0, 1.0, 1.0, 1.0, 1.0, 1.0, 1.0, 1.0, 1.0, 1.0, 1.0, 1.0, 1.0, 1.0, 1.0, 1.0, 1.0, 1.0, 1.0, 1.0, 1.0, 1.0, 1.0, 1.0, 1.0, 1.0, 1.0, 1.0, 1.0, 1.0, 1.0, 1.0, 1.0, 1.0, 1.0, 1.0, 1.0, 1.0, 1.0, 1.0, 1.0, 1.0, 1.0, 1.0, 1.0, 1.0, 1.0, 1.0, 1.0, 1.0, 1.0, 1.0, 1.0, 1.0, 1.0, 1.0, 1.0, 1.0, 1.0, 1.0, 1.0, 1.0, 1.0, 1.0, 1.0, 1.0, 1.0, 1.0, 1.0, 1.0, 1.0, 1.0, 1.0, 1.0, 1.0, 1.0, 1.0, 1.0, 1.0, 1.0, 1.0, 1.0, 1.0, 1.0, 1.0, 1.0, 1.0, 1.0, 1.0, 1.0, 1.0, 1.0, 1.0, 1.0, 1.0, 1.0, 1.0, 1.0, 1.0, 1.0, 1.0, 1.0, 1.0, 1.0, 1.0, 1.0, 1.0, 1.0, 1.0, 1.0, 1.0, 1.0, 1.0, 1.0, 1.0, 1.0, 1.0, 1.0, 1.0, 1.0, 1.0, 1.0, 1.0, 1.0, 1.0, 1.0, 1.0, 1.0, 1.0, 1.0, 1.0, 1.0, 1.0, 1.0, 1.0, 1.0, 1.0, 1.0, 1.0, 1.0, 1.0, 1.0, 1.0, 1.0, 1.0, 1.0, 1.0, 1.0, 1.0, 1.0, 1.0, 1.0, 1.0, 1.0, 1.0, 1.0, 1.0, 1.0, 1.0, 1.0, 1.0, 1.0, 1.0, 1.0, 1.0, 1.0, 1.0, 1.0, 1.0, 1.0, 1.0, 1.0, 1.0, 1.0, 1.0, 1.0, 1.0, 1.0, 1.0, 1.0, 1.0, 1.0, 1.0, 1.0, 1.0, 1.0, 1.0, 1.0, 1.0, 1.0, 1.0, 1.0, 1.0, 1.0, 1.0, 1.0, 1.0, 1.0, 1.0, 1.0, 1.0, 1.0, 1.0, 1.0, 1.0, 1.0, 1.0, 1.0, 1.0, 1.0, 1.0, 1.0, 1.0, 1.0, 1.0, 1.0, 1.0, 1.0, 1.0, 1.0, 1.0, 1.0, 1.0, 1.0, 1.0, 1.0, 1.0, 1.0, 1.0, 1.0, 1.0, 1.0, 1.0, 1.0, 1.0, 1.0, 1.0, 1.0, 1.0, 1.0, 1.0, 1.0, 1.0, 1.0, 1.0, 1.0, 1.0, 1.0, 1.0, 1.0, 1.0, 1.0, 1.0, 1.0, 1.0, 1.0, 1.0, 1.0, 1.0, 1.0, 1.0, 1.0, 1.0, 1.0, 1.0, 1.0, 1.0, 1.0, 1.0, 1.0, 1.0, 1.0, 1.0, 1.0, 1.0, 1.0, 1.0, 1.0, 1.0, 1.0, 1.0, 1.0, 1.0, 1.0, 1.0, 1.0, 1.0, 1.0, 1.0, 1.0, 1.0, 1.0, 1.0, 1.0, 1.0, 1.0, 1.0, 1.0, 1.0, 1.0, 1.0, 1.0, 1.0, 1.0, 1.0, 1.0, 1.0, 1.0, 1.0, 1.0, 1.0, 1.0, 1.0, 1.0, 1.0, 1.0, 1.0, 1.0, 1.0, 1.0, 1.0, 1.0, 1.0, 1.0, 1.0, 1.0, 1.0, 1.0, 1.0, 1.0, 1.0, 1.0, 1.0, 1.0, 1.0, 1.0, 1.0, 1.0, 1.0, 1.0, 1.0, 1.0, 1.0, 1.0, 1.0, 1.0, 1.0, 1.0, 1.0, 1.0, 1.0, 1.0, 1.0, 1.0, 1.0, 1.0, 1.0, 1.0, 1.0, 1.0, 1.0, 1.0, 1.0, 1.0, 1.0, 1.0, 1.0, 1.0, 1.0, 1.0, 1.0, 1.0, 1.0, 1.0, 1.0, 1.0, 1.0, 1.0, 1.0, 1.0, 1.0, 1.0, 1.0, 1.0, 1.0, 1.0, 1.0, 1.0, 1.0, 1.0, 1.0, 1.0, 1.0, 1.0, 1.0, 1.0, 1.0, 1.0, 1.0, 1.0, 1.0, 1.0, 1.0, 1.0, 1.0, 1.0, 1.0, 1.0, 1.0, 1.0, 1.0, 1.0, 1.0, 1.0, 1.0, 1.0, 1.0, 1.0, 1.0, 1.0, 1.0, 1.0, 1.0, 1.0, 1.0, 1.0, 1.0, 1.0, 1.0, 1.0, 1.0, 1.0, 1.0, 1.0, 1.0, 1.0, 1.0, 1.0, 1.0, 1.0, 1.0, 1.0, 1.0, 1.0, 1.0, 1.0, 1.0, 1.0, 1.0, 1.0, 1.0, 1.0, 1.0, 1.0, 1.0, 1.0, 1.0, 1.0, 1.0, 1.0, 1.0, 1.0, 1.0, 1.0, 1.0, 1.0, 1.0, 1.0, 1.0, 1.0, 1.0, 1.0, 1.0, 1.0, 1.0, 1.0, 1.0, 1.0, 1.0, 1.0, 1.0, 1.0, 1.0, 1.0, 1.0, 1.0, 1.0, 1.0, 1.0, 1.0, 1.0, 1.0, 1.0, 1.0, 1.0, 1.0, 1.0, 1.0, 1.0, 1.0, 1.0, 1.0, 1.0, 1.0, 1.0, 1.0, 1.0, 1.0, 1.0, 1.0, 1.0, 1.0, 1.0, 1.0, 1.0, 1.0, 1.0, 1.0, 1.0, 1.0, 1.0, 1.0, 1.0, 1.0, 1.0, 1.0, 1.0, 1.0, 1.0, 1.0, 1.0, 1.0, 1.0, 1.0, 1.0, 1.0, 1.0, 1.0, 1.0, 1.0, 1.0, 1.0, 1.0, 1.0, 1.0, 1.0, 1.0, 1.0, 1.0, 1.0, 1.0, 1.0, 1.0, 1.0, 1.0, 1.0, 1.0, 1.0, 1.0, 1.0, 1.0, 1.0, 1.0, 1.0, 1.0, 1.0, 1.0, 1.0, 1.0, 1.0, 1.0, 1.0, 1.0, 1.0, 1.0, 1.0, 1.0, 1.0, 1.0, 1.0, 1.0, 1.0, 1.0, 1.0, 1.0, 1.0, 1.0, 1.0, 1.0, 1.0, 1.0, 1.0, 1.0, 1.0, 1.0, 1.0, 1.0, 1.0, 1.0, 1.0, 1.0, 1.0, 1.0, 1.0, 1.0, 1.0, 1.0, 1.0, 1.0, 1.0, 1.0, 1.0, 1.0, 1.0, 1.0, 1.0, 1.0, 1.0, 1.0, 1.0, 1.0, 1.0, 1.0, 1.0, 1.0, 1.0, 1.0, 1.0, 1.0, 1.0, 1.0, 1.0, 1.0, 1.0, 1.0, 1.0, 1.0, 1.0, 1.0, 1.0, 1.0, 1.0, 1.0, 1.0, 1.0, 1.0, 1.0, 1.0, 1.0, 1.0, 1.0, 1.0, 1.0, 1.0, 1.0, 1.0, 1.0, 1.0, 1.0, 1.0, 1.0, 1.0, 1.0, 1.0, 1.0, 1.0, 1.0, 1.0, 1.0, 1.0, 1.0, 1.0, 1.0, 1.0, 1.0, 1.0, 1.0, 1.0, 1.0, 1.0, 1.0, 1.0, 1.0, 1.0, 1.0, 1.0, 1.0, 1.0, 1.0, 1.0, 1.0, 1.0, 1.0, 1.0, 1.0, 1.0, 1.0, 1.0, 1.0, 1.0, 1.0, 1.0, 1.0, 1.0, 1.0, 1.0, 1.0, 1.0, 1.0, 1.0, 1.0, 1.0, 1.0, 1.0, 1.0, 1.0, 1.0, 1.0, 1.0, 1.0, 1.0, 1.0, 1.0, 1.0, 1.0, 1.0, 1.0, 1.0, 1.0, 1.0, 1.0, 1.0, 1.0, 1.0, 1.0, 1.0, 1.0, 1.0, 1.0, 1.0, 1.0, 1.0, 1.0, 1.0, 1.0, 1.0, 1.0, 1.0, 1.0, 1.0, 1.0, 1.0, 1.0, 1.0, 1.0, 1.0, 1.0, 1.0, 1.0, 1.0, 1.0, 1.0, 1.0, 1.0, 1.0, 1.0, 1.0, 1.0, 1.0, 1.0, 1.0, 1.0, 1.0, 1.0, 1.0, 1.0, 1.0, 1.0, 1.0, 1.0, 1.0, 1.0, 1.0, 1.0, 1.0, 1.0, 1.0, 1.0, 1.0, 1.0, 1.0, 1.0, 1.0, 1.0, 1.0, 1.0, 1.0, 1.0, 1.0, 1.0, 1.0, 1.0, 1.0, 1.0, 1.0, 1.0, 1.0, 1.0, 1.0, 1.0, 1.0, 1.0, 1.0, 1.0, 1.0, 1.0, 1.0, 1.0, 1.0, 1.0, 1.0, 1.0, 1.0, 1.0, 1.0, 1.0, 1.0, 1.0, 1.0, 1.0, 1.0, 1.0, 1.0, 1.0, 1.0, 1.0, 1.0, 1.0, 1.0, 1.0, 1.0, 1.0, 1.0, 1.0, 1.0, 1.0, 1.0, 1.0, 1.0, 1.0, 1.0, 1.0, 1.0, 1.0, 1.0, 1.0, 1.0, 1.0, 1.0, 1.0, 1.0, 1.0, 1.0, 1.0, 1.0, 1.0, 1.0, 1.0, 1.0, 1.0, 1.0, 1.0, 1.0, 1.0, 1.0, 1.0, 1.0, 1.0, 1.0, 1.0, 1.0, 1.0, 1.0, 1.0, 1.0, 1.0, 1.0, 1.0, 1.0, 1.0, 1.0, 1.0, 1.0, 1.0, 1.0, 1.0, 1.0, 1.0, 1.0, 1.0, 1.0, 1.0, 1.0, 1.0, 1.0, 1.0, 1.0, 1.0, 1.0, 1.0, 1.0, 1.0, 1.0, 1.0, 1.0, 1.0, 1.0, 1.0, 1.0, 1.0, 1.0, 1.0, 1.0, 1.0, 1.0, 1.0, 1.0, 1.0, 1.0, 1.0, 1.0, 1.0, 1.0, 1.0, 1.0, 1.0, 1.0, 1.0, 1.0, 1.0, 1.0, 1.0, 1.0, 1.0, 1.0, 1.0, 1.0, 1.0, 1.0, 1.0, 1.0, 1.0, 1.0, 1.0, 1.0, 1.0, 1.0, 1.0, 1.0, 1.0, 1.0, 1.0, 1.0, 1.0, 1.0, 1.0, 1.0, 1.0, 1.0, 1.0, 1.0, 1.0, 1.0, 1.0, 1.0, 1.0, 1.0, 1.0, 1.0, 1.0, 1.0, 1.0, 1.0, 1.0, 1.0, 1.0, 1.0, 1.0, 1.0, 1.0, 1.0, 1.0, 1.0, 1.0, 1.0, 1.0, 1.0, 1.0, 1.0, 1.0, 1.0, 1.0, 1.0, 1.0, 1.0, 1.0, 1.0, 1.0, 1.0, 1.0, 1.0, 1.0, 1.0, 1.0, 1.0, 1.0, 1.0, 1.0, 1.0, 1.0, 1.0, 1.0, 1.0, 1.0, 1.0, 1.0, 1.0, 1.0, 1.0, 1.0, 1.0, 1.0, 1.0, 1.0, 1.0, 1.0, 1.0, 1.0, 1.0, 1.0, 1.0, 1.0, 1.0, 1.0, 1.0, 1.0, 1.0, 1.0, 1.0, 1.0, 1.0, 1.0, 1.0, 1.0, 1.0, 1.0, 1.0, 1.0, 1.0, 1.0, 1.0, 1.0, 1.0, 1.0, 1.0, 1.0, 1.0, 1.0, 1.0, 0.9911, 0.9911, 0.9911, 0.9961, 0.9911, 0.9911, 0.9911, 0.9961, 0.9911, 0.9911, 0.9911, 0.9961, 0.9911, 0.9911, 0.9911, 0.9961, 1.0, 1.0, 1.0, 1.0, 1.0, 1.0, 1.0, 1.0, 1.0, 1.0, 1.0, 1.0, 1.0, 1.0, 1.0, 1.0, 1.0, 1.0, 1.0, 1.0, 1.0, 1.0, 1.0, 1.0, 1.0, 1.0, 1.0, 1.0, 1.0, 1.0, 1.0, 1.0, 1.0, 1.0, 1.0, 1.0, 1.0, 1.0, 1.0, 1.0, 1.0, 1.0, 1.0, 1.0, 1.0, 1.0, 1.0, 1.0, 1.0, 1.0, 1.0, 1.0, 1.0, 1.0, 1.0, 1.0, 1.0, 1.0, 1.0, 1.0, 1.0, 1.0, 1.0, 1.0, 1.0, 1.0, 1.0, 1.0, 1.0, 1.0, 1.0, 1.0, 1.0, 1.0, 1.0, 1.0, 1.0, 1.0, 1.0, 1.0, 0.9911, 0.9911, 0.9911, 0.9961, 0.9911, 0.9911, 0.9911, 0.9961, 1.0, 1.0, 1.0, 1.0, 1.0, 1.0, 1.0, 1.0, 1.0, 1.0, 1.0, 1.0, 1.0, 1.0, 1.0, 1.0, 1.0, 1.0, 1.0, 1.0, 1.0, 1.0, 1.0, 1.0, 1.0, 1.0, 1.0, 1.0, 1.0, 1.0, 1.0, 1.0, 1.0, 1.0, 1.0, 1.0, 0.9911, 0.9911, 0.9911, 0.9961, 0.9911, 0.9911, 0.9911, 0.9961, 0.9911, 0.9911, 0.9911, 0.9961, 1.0, 1.0, 1.0, 1.0, 1.0, 1.0, 1.0, 1.0, 0.9911, 0.9911, 0.9911, 0.9961, 0.9911, 0.9911, 0.9911, 0.9961, 0.9911, 0.9911, 0.9911, 0.9961, 1.0, 1.0, 1.0, 1.0, 1.0, 1.0, 1.0, 1.0, 1.0, 1.0, 1.0, 1.0, 0.9911, 0.9911, 0.9911, 0.9961, 1.0, 1.0, 1.0, 1.0, 1.0, 1.0, 1.0, 1.0, 1.0, 1.0, 1.0, 1.0, 1.0, 1.0, 1.0, 1.0, 1.0, 1.0, 1.0, 1.0, 1.0, 1.0, 1.0, 1.0, 1.0, 1.0, 1.0, 1.0, 1.0, 1.0, 1.0, 1.0, 1.0, 1.0, 1.0, 1.0, 1.0, 1.0, 1.0, 1.0, 1.0, 1.0, 1.0, 1.0, 1.0, 1.0, 1.0, 1.0, 1.0, 1.0, 1.0, 1.0, 0.9911, 0.9911, 0.9911, 0.9961, 0.9911, 0.9911, 0.9911, 0.9961, 1.0, 1.0, 1.0, 1.0, 1.0, 1.0, 1.0, 1.0, 0.9911, 0.9911, 0.9911, 0.9961, 0.9911, 0.9911, 0.9911, 0.9961, 0.9911, 0.9911, 0.9911, 0.9961, 0.9911, 0.9911, 0.9911, 0.9961, 1.0, 1.0, 1.0, 1.0, 1.0, 1.0, 1.0, 1.0, 1.0, 1.0, 1.0, 1.0, 1.0, 1.0, 1.0, 1.0, 1.0, 1.0, 1.0, 1.0, 1.0, 1.0, 1.0, 1.0, 1.0, 1.0, 1.0, 1.0, 1.0, 1.0, 1.0, 1.0, 1.0, 1.0, 1.0, 1.0, 1.0, 1.0, 1.0, 1.0, 1.0, 1.0, 1.0, 1.0, 1.0, 1.0, 1.0, 1.0, 1.0, 1.0, 1.0, 1.0, 1.0, 1.0, 1.0, 1.0, 0.9911, 0.9911, 0.9911, 0.9961, 1.0, 1.0, 1.0, 1.0, 1.0, 1.0, 1.0, 1.0, 0.9911, 0.9911, 0.9911, 0.9961, 0.9911, 0.9911, 0.9911, 0.9961, 0.9911, 0.9911, 0.9911, 0.9961, 1.0, 1.0, 1.0, 1.0, 1.0, 1.0, 1.0, 1.0, 0.9911, 0.9911, 0.9911, 0.9961, 0.9911, 0.9911, 0.9911, 0.9961, 0.9911, 0.9911, 0.9911, 0.9961, 1.0, 1.0, 1.0, 1.0, 1.0, 1.0, 1.0, 1.0, 0.9911, 0.9911, 0.9911, 0.9961, 0.9911, 0.9911, 0.9911, 0.9961, 1.0, 1.0, 1.0, 1.0, 1.0, 1.0, 1.0, 1.0, 1.0, 1.0, 1.0, 1.0, 1.0, 1.0, 1.0, 1.0, 1.0, 1.0, 1.0, 1.0, 1.0, 1.0, 1.0, 1.0, 1.0, 1.0, 1.0, 1.0, 1.0, 1.0, 1.0, 1.0, 1.0, 1.0, 1.0, 1.0, 1.0, 1.0, 1.0, 1.0, 0.9911, 0.9911, 0.9911, 0.9961, 0.9911, 0.9911, 0.9911, 0.9961, 1.0, 1.0, 1.0, 1.0, 1.0, 1.0, 1.0, 1.0, 1.0, 1.0, 1.0, 1.0, 1.0, 1.0, 1.0, 1.0, 1.0, 1.0, 1.0, 1.0, 1.0, 1.0, 1.0, 1.0, 1.0, 1.0, 1.0, 1.0, 1.0, 1.0, 1.0, 1.0, 1.0, 1.0, 1.0, 1.0, 1.0, 1.0, 1.0, 1.0, 1.0, 1.0, 1.0, 1.0, 1.0, 1.0, 1.0, 1.0, 1.0, 1.0, 1.0, 1.0, 1.0, 1.0, 1.0, 1.0, 1.0, 1.0, 1.0, 1.0, 1.0, 1.0, 1.0, 1.0, 1.0, 1.0, 1.0, 1.0, 0.9911, 0.9911, 0.9911, 0.9961, 1.0, 1.0, 1.0, 1.0, 1.0, 1.0, 1.0, 1.0, 0.9911, 0.9911, 0.9911, 0.9961, 1.0, 1.0, 1.0, 1.0, 1.0, 1.0, 1.0, 1.0, 1.0, 1.0, 1.0, 1.0, 1.0, 1.0, 1.0, 1.0, 1.0, 1.0, 1.0, 1.0, 1.0, 1.0, 1.0, 1.0, 1.0, 1.0, 1.0, 1.0, 1.0, 1.0, 1.0, 1.0, 1.0, 1.0, 1.0, 1.0, 1.0, 1.0, 1.0, 1.0, 1.0, 1.0, 1.0, 1.0, 1.0, 1.0, 1.0, 1.0, 1.0, 1.0, 1.0, 1.0, 0.9911, 0.9911, 0.9911, 0.9961, 0.9911, 0.9911, 0.9911, 0.9961, 1.0, 1.0, 1.0, 1.0, 0.9911, 0.9911, 0.9911, 0.9961, 1.0, 1.0, 1.0, 1.0, 1.0, 1.0, 1.0, 1.0, 0.9911, 0.9911, 0.9911, 0.9961, 1.0, 1.0, 1.0, 1.0, 1.0, 1.0, 1.0, 1.0, 1.0, 1.0, 1.0, 1.0, 1.0, 1.0, 1.0, 1.0, 0.9911, 0.9911, 0.9911, 0.9961, 1.0, 1.0, 1.0, 1.0, 1.0, 1.0, 1.0, 1.0, 0.9911, 0.9911, 0.9911, 0.9961, 1.0, 1.0, 1.0, 1.0, 1.0, 1.0, 1.0, 1.0, 1.0, 1.0, 1.0, 1.0, 1.0, 1.0, 1.0, 1.0, 1.0, 1.0, 1.0, 1.0, 1.0, 1.0, 1.0, 1.0, 1.0, 1.0, 1.0, 1.0, 1.0, 1.0, 1.0, 1.0, 1.0, 1.0, 1.0, 1.0, 1.0, 1.0, 1.0, 1.0, 1.0, 1.0, 1.0, 1.0, 1.0, 1.0, 1.0, 1.0])
me_cube.materials.append(mat_material)
me_cube.use_remesh_preserve_volume = False
me_cube.use_remesh_preserve_attributes = False
me_cube.use_mirror_vertex_groups = False
me_cube.update()
arm_armature_002 = bpy.data.armatures.new('Armature.002')  # bones are not reproduced
arm_armature = bpy.data.armatures.new('Armature')  # bones are not reproduced

# ---- objects
ob_cloakarmature = bpy.data.objects.new('CloakArmature', arm_armature_002)
ob_cloak = bpy.data.objects.new('Cloak', me_cube_001)
ob_armature = bpy.data.objects.new('Armature', arm_armature)
ob_cube = bpy.data.objects.new('Cube', me_cube)

# ---- transforms, parenting, visibility, modifiers, constraints
ob_cloakarmature.location = (-0.3822, 0.0008328, 3.107)
ob_cloakarmature.rotation_euler = (-0.0, 1.571, 0.0)
ob_cloakarmature.hide_viewport = True
ob_cloakarmature.show_in_front = True
ob_cloakarmature.lineart.crease_threshold = 0.0
ob_cloak.parent = ob_cloakarmature
ob_cloak.matrix_parent_inverse = Matrix(((7.55e-08, 0.0, -1.0, 3.107), (0.0, 1.0, 0.0, -0.0008328), (1.0, 0.0, 7.451e-08, 0.3822), (0.0, 0.0, 0.0, 1.0)))
ob_cloak.location = (0.1178, 0.0008328, 4.077)
ob_cloak.hide_viewport = True
ob_cloak.lineart.crease_threshold = 0.0
_vg = ob_cloak.vertex_groups.new(name='Bone')
for _i, _w in zip([0, 1, 2, 3, 4, 5, 6, 7, 8, 9, 10, 11, 12, 13, 14, 15, 16, 17, 18, 19, 20, 21, 22, 23, 24, 25, 26, 27, 28, 29, 30, 31, 32, 33, 34, 35, 36, 37, 38, 39, 40, 41, 42, 43, 44, 45, 46, 47, 48, 49, 50, 51, 52, 53, 54, 55, 56, 57, 58, 59, 60, 61, 62, 63, 64, 65, 66, 67, 68, 69, 70, 71, 72, 73, 74, 75, 76, 77, 78, 79, 80, 81, 82, 83, 84, 85, 86, 87, 88, 89, 90, 91, 92, 93, 94, 95, 96, 97, 98, 99, 100, 101, 102, 103, 104, 105, 106, 107, 108, 109, 110, 111, 112, 113, 114, 115, 116, 117, 118, 119, 120, 121, 122, 123, 124, 125, 126, 127, 128, 129, 130, 131, 132, 133, 134, 135, 136, 137, 138, 139, 140, 141, 142, 143, 144, 145, 146, 147, 148, 149, 150, 151, 152, 153, 154, 155, 156, 157, 158, 159, 160, 161, 162, 163, 164, 165, 166, 167, 168, 169, 170, 171, 172, 173, 174, 175, 176, 177, 178, 179, 180, 181, 182, 183, 184, 185, 186, 187, 188, 189, 190, 191, 192, 193, 194, 195, 196, 197, 198, 199, 200, 201, 202, 203, 204, 205, 206, 207, 208, 209, 210, 211, 212, 213, 214, 215, 216, 217, 218, 219, 220, 221, 222, 223, 224, 225, 226, 227, 228, 229, 230, 231, 232, 233, 234, 235, 236, 237, 238, 239, 240, 241, 242, 243, 244, 245, 246, 247, 248, 249, 250, 251, 252, 253, 254, 255, 256, 257, 258, 259, 260, 261, 262, 263, 264, 265, 266, 267, 268, 269, 270, 271, 272, 273, 274, 275, 276, 277, 278, 279, 280, 281, 282, 283, 284, 285, 286, 287, 288, 289, 290, 291, 292, 293, 294, 295, 296, 297, 298, 299, 300, 301, 302, 303, 304, 305, 306, 307, 308], [0.9997, 6.153e-05, 2.722e-06, 1.0, 1.961e-05, 3.173e-05, 1.243e-16, 9.904e-10, 2.65e-16, 5.026e-14, 3.082e-13, 4.303e-14, 9.217e-30, 0.003537, 1.353e-05, 1.692e-05, 2.561e-24, 6.98e-05, 0.0, 9.858e-06, 1.0, 1.0, 1.0, 1.0, 1.0, 1.0, 1.0, 1.0, 1.0, 1.0, 1.0, 1.0, 1.0, 1.0, 1.0, 1.0, 1.0, 1.0, 1.0, 1.0, 1.0, 1.0, 1.0, 1.0, 1.0, 1.0, 1.0, 1.0, 1.0, 1.0, 1.0, 1.0, 1.0, 1.0, 1.0, 1.0, 1.0, 1.0, 1.0, 1.0, 1.0, 1.0, 1.0, 1.0, 1.0, 1.0, 1.0, 1.0, 1.0, 1.0, 1.0, 1.0, 1.0, 1.0, 1.0, 1.0, 1.0, 1.0, 1.0, 1.0, 1.0, 1.0, 1.0, 1.0, 1.0, 1.0, 1.0, 1.0, 1.0, 1.0, 1.0, 1.0, 1.0, 1.0, 1.0, 1.0, 1.0, 1.0, 1.0, 1.0, 1.0, 1.0, 1.0, 1.0, 1.0, 1.0, 1.0, 1.0, 1.0, 1.0, 1.0, 1.0, 1.0, 1.0, 1.0, 1.0, 1.0, 1.0, 1.0, 1.0, 1.0, 1.0, 1.0, 1.0, 1.0, 1.0, 1.0, 1.0, 1.0, 1.0, 1.0, 1.0, 1.0, 1.0, 1.0, 1.0, 1.0, 1.0, 1.0, 1.0, 1.0, 1.0, 1.0, 1.0, 1.0, 1.0, 1.0, 1.0, 1.0, 1.0, 1.0, 1.0, 1.0, 1.0, 1.0, 1.0, 1.0, 1.0, 1.0, 1.0, 1.0, 0.25, 1.0, 1.0, 1.0, 1.0, 1.0, 1.0, 1.0, 1.0, 1.0, 1.0, 1.0, 1.0, 1.0, 1.0, 1.0, 1.0, 1.0, 1.0, 1.0, 1.0, 1.0, 1.0, 1.0, 1.0, 1.0, 1.0, 1.0, 1.0, 1.0, 1.0, 1.0, 1.0, 1.0, 1.0, 1.0, 0.3897, 1.0, 1.0, 1.0, 1.0, 1.0, 1.0, 1.0, 1.0, 1.0, 1.0, 1.0, 1.0, 1.0, 1.0, 1.0, 1.0, 1.0, 1.0, 1.0, 1.0, 1.0, 1.0, 1.0, 1.0, 1.0, 1.0, 1.0, 1.0, 1.0, 1.0, 1.0, 1.0, 1.0, 1.0, 0.4999, 1.0, 1.0, 1.0, 1.0, 1.0, 1.0, 1.0, 1.0, 1.0, 1.0, 1.0, 1.0, 1.0, 1.0, 1.0, 1.0, 1.0, 1.0, 1.0, 1.0, 1.0, 1.0, 1.0, 1.0, 1.0, 1.0, 1.0, 1.0, 1.0, 1.0, 1.0, 1.0, 1.0, 1.0, 0.7498, 1.0, 1.0, 1.0, 1.0, 1.0, 1.0, 1.0, 1.0, 1.0, 1.0, 1.0, 1.0, 1.0, 1.0, 1.0, 1.0, 1.0, 1.0, 1.0, 1.0, 1.0, 1.0, 1.0, 1.0, 1.0, 1.0, 1.0, 1.0, 1.0, 1.0, 1.0, 1.0, 1.0, 1.0, 1.0, 0.9998, 0.9999, 0.9998, 3.213e-05, 4.683e-05, 1.742e-05]): _vg.add([_i], _w, 'REPLACE')
_m = ob_cloak.modifiers.new('Armature', 'ARMATURE')
_m.object = ob_cloakarmature
ob_armature.location = (-2.25, 0.0, -1.0)
ob_armature.rotation_euler = (-0.0, 1.571, 0.0)
ob_armature.scale = (2.0, 2.0, 2.0)
ob_armature.show_in_front = True
ob_armature.lineart.crease_threshold = 0.0
ob_cube.parent = ob_armature
ob_cube.matrix_parent_inverse = Matrix(((4.47e-08, 0.0, -0.5, -0.5), (0.0, 0.5, 0.0, 0.0), (0.5, 0.0, 3.775e-08, 1.125), (0.0, 0.0, 0.0, 1.0)))
ob_cube.location = (0.0, 0.0, 0.0)
ob_cube.lock_rotations_4d = False
ob_cube.empty_display_type = 'ARROWS'
ob_cube.lineart.crease_threshold = 0.0
_vg = ob_cube.vertex_groups.new(name='Stomach')
for _i, _w in zip([0, 1, 4, 5, 6, 7, 8, 9, 10, 12, 13, 14, 15, 16, 17, 20, 21, 22, 23, 24, 25, 26, 27, 28, 29, 30, 31, 67, 69, 170, 171, 208, 209], [0.05184, 0.003421, 0.02385, 0.1447, 0.1425, 0.03176, 0.07406, 0.0955, 0.00125, 0.7815, 0.7525, 0.7751, 0.7579, 0.04696, 0.06316, 0.8219, 0.8802, 0.8755, 0.8184, 0.1388, 0.1117, 0.113, 0.1523, 0.1695, 0.1683, 0.1712, 0.1747, 0.009752, 0.01199, 0.0187, 0.01351, 0.05496, 0.05506]): _vg.add([_i], _w, 'REPLACE')
_vg = ob_cube.vertex_groups.new(name='Chest')
for _i, _w in zip([4, 5, 6, 7, 8, 9, 12, 14, 15, 16, 17, 20, 21, 22, 66, 67, 68, 69, 128, 129, 130, 131, 168, 169, 170, 171, 203, 214], [0.07361, 0.2686, 0.3454, 0.09795, 0.5086, 0.5451, 0.02692, 0.01784, 0.01755, 0.7129, 0.7451, 0.00598, 0.005738, 3.361e-05, 0.02986, 0.09336, 0.03123, 0.07621, 0.06909, 0.08168, 0.1187, 0.09923, 0.02985, 0.03044, 0.07948, 0.06664, 0.04778, 0.03181]): _vg.add([_i], _w, 'REPLACE')
_vg = ob_cube.vertex_groups.new(name='Neck')
_vg = ob_cube.vertex_groups.new(name='Head')
for _i, _w in zip([130, 131, 212, 213, 214, 215, 216, 217, 218, 219, 220, 221, 222, 223, 224, 225, 226, 227, 228, 229, 230, 231, 232, 233, 234, 235, 236, 237, 238, 239, 240, 241, 242, 243, 244, 245, 246, 247, 248, 249, 250, 251, 252, 253, 254, 255, 256, 257, 258, 259, 260, 261, 262, 263, 264, 265, 266, 267, 268, 269, 270, 271, 272, 273, 274, 275, 276, 277, 278, 279], [0.022, 0.05874, 0.06264, 0.05977, 0.1117, 0.09604, 0.9606, 0.1218, 0.4095, 0.3997, 1.0, 1.0, 1.0, 1.0, 1.0, 0.9448, 0.9992, 0.9995, 0.9993, 0.9996, 1.0, 1.0, 0.9742, 0.9976, 1.0, 0.9803, 1.0, 0.9975, 0.9944, 1.0, 1.0, 1.0, 1.0, 1.0, 1.0, 1.0, 1.0, 1.0, 1.0, 1.0, 1.0, 1.0, 1.0, 1.0, 1.0, 0.9997, 1.0, 1.0, 1.0, 0.9999, 1.0, 0.9999, 1.0, 0.9999, 1.0, 1.0, 1.0, 0.9998, 0.9999, 1.0, 1.0, 0.9988, 1.0, 1.0, 1.0, 0.9431, 1.0, 1.0, 1.0, 1.0]): _vg.add([_i], _w, 'REPLACE')
_vg = ob_cube.vertex_groups.new(name='MouthExtension')
for _i, _w in zip([128, 129, 130, 131, 212, 213, 214, 215, 216, 217, 218, 219], [0.03396, 0.0007148, 0.01375, 0.04793, 0.2473, 0.07164, 0.093, 0.08636, 0.5168, 0.1224, 0.3373, 0.3465]): _vg.add([_i], _w, 'REPLACE')
_vg = ob_cube.vertex_groups.new(name='MouthUpper')
_vg = ob_cube.vertex_groups.new(name='MouthLower')
for _i, _w in zip([129, 130, 131, 132, 136, 212, 213, 214, 215, 216, 217, 218], [7.84e-08, 6.657e-13, 0.0, 0.0, 0.0, 5.378e-10, 5.544e-07, 0.0, 6.474e-19, 0.05429, 5.135e-13, 0.0]): _vg.add([_i], _w, 'REPLACE')
_vg = ob_cube.vertex_groups.new(name='Collar.l')
for _i, _w in zip([4, 5, 7, 8, 9, 16, 17, 23, 66, 67, 68, 69, 128, 129, 130, 131, 168, 169, 170, 171, 172, 173, 174, 175, 186, 187, 188, 203, 212, 213, 214, 215, 216, 217, 218, 219], [0.2512, 0.01414, 0.4689, 0.1449, 0.05914, 0.1271, 0.01716, 0.005116, 0.679, 0.02164, 0.6357, 0.01651, 0.6704, 0.1267, 0.6355, 0.112, 0.6624, 0.6402, 0.4433, 0.2821, 0.4694, 0.4533, 0.07125, 0.06217, 0.06918, 0.02218, 0.09292, 0.2097, 0.5028, 0.05957, 0.07412, 0.714, 0.1572, 0.003583, 0.02837, 0.1965]): _vg.add([_i], _w, 'REPLACE')
_vg = ob_cube.vertex_groups.new(name='UpperArm.l')
for _i, _w in zip([4, 7, 8, 9, 13, 16, 66, 68, 128, 130, 168, 169, 170, 171, 172, 173, 174, 175, 176, 177, 178, 179, 180, 181, 182, 183, 184, 185, 186, 187, 188, 189, 190, 203], [0.6103, 0.3719, 0.1736, 0.05552, 0.0489, 0.0657, 0.2127, 0.2544, 0.05781, 0.01465, 0.2302, 0.2517, 0.423, 0.5958, 0.5184, 0.5289, 0.9184, 0.9157, 0.7384, 0.1804, 0.693, 0.2567, 0.1288, 0.07618, 0.1252, 0.1063, 0.8625, 0.8915, 0.8814, 0.8676, 0.8032, 0.9847, 0.9536, 0.6813]): _vg.add([_i], _w, 'REPLACE')
_vg = ob_cube.vertex_groups.new(name='LowerArm.l')
for _i, _w in zip([176, 177, 178, 179, 180, 181, 182, 183, 184, 185, 186, 187, 188, 191, 192, 193, 194, 195, 196, 197, 198, 199, 200, 201, 202], [0.2589, 0.8172, 0.3058, 0.7415, 0.8707, 0.9229, 0.8745, 0.8929, 0.1299, 0.0948, 0.008068, 0.08487, 0.0662, 0.998, 0.9977, 0.9977, 0.9972, 0.9986, 0.9979, 0.9984, 0.9975, 0.9997, 0.9995, 0.9996, 0.9994]): _vg.add([_i], _w, 'REPLACE')
_vg = ob_cube.vertex_groups.new(name='Collar.r')
for _i, _w in zip([5, 6, 8, 9, 16, 17, 67, 69, 128, 129, 130, 131, 132, 133, 134, 135, 136, 137, 138, 150, 212, 213, 214, 215, 216, 217, 218, 219], [0.2334, 0.2253, 0.05059, 0.142, 0.0005809, 0.08736, 0.73, 0.7161, 0.1035, 0.6408, 0.1306, 0.6533, 0.81, 0.758, 0.06204, 0.04251, 0.4746, 0.46, 0.03347, 0.02288, 0.06537, 0.5334, 0.6507, 0.04968, 0.01296, 0.1455, 0.1824, 0.01116]): _vg.add([_i], _w, 'REPLACE')
_vg = ob_cube.vertex_groups.new(name='UpperArm.r')
for _i, _w in zip([5, 6, 9, 17, 67, 69, 132, 133, 134, 135, 136, 137, 138, 139, 140, 141, 142, 143, 144, 145, 146, 147, 148, 149, 150, 151, 152, 153, 154, 155], [0.2391, 0.2219, 0.06469, 0.02745, 0.067, 0.07637, 0.1616, 0.1986, 0.8954, 0.8782, 0.5151, 0.4857, 0.9267, 0.6633, 0.7638, 0.1832, 0.7059, 0.6633, 0.1228, 0.07646, 0.1631, 0.2958, 0.6633, 0.9018, 0.8588, 0.6868, 0.6894, 0.868, 0.9403, 0.9755]): _vg.add([_i], _w, 'REPLACE')
_vg = ob_cube.vertex_groups.new(name='LowerArm.r')
for _i, _w in zip([135, 137, 139, 140, 141, 142, 143, 144, 145, 146, 147, 148, 149, 150, 151, 152, 153, 154, 156, 157, 158, 159, 160, 161, 162, 163, 164, 165, 166, 167], [0.03494, 0.03576, 0.2766, 0.2347, 0.8132, 0.2865, 0.2766, 0.8764, 0.9211, 0.8329, 0.6784, 0.2766, 0.08985, 0.07447, 0.2533, 0.2531, 0.097, 0.04646, 0.9982, 0.9969, 0.9957, 0.9916, 0.9988, 0.9971, 0.9969, 0.9924, 0.9996, 0.9992, 0.9992, 0.9983]): _vg.add([_i], _w, 'REPLACE')
_vg = ob_cube.vertex_groups.new(name='Pelvis')
for _i, _w in zip([0, 1, 2, 3, 10, 11, 12, 13, 14, 15, 18, 19, 20, 21, 22, 23, 24, 25, 26, 27, 28, 29, 30, 31, 32, 33, 34, 35, 83, 84, 85, 204, 205, 206, 207, 208, 209, 210, 211], [0.2105, 0.1029, 0.1498, 0.1452, 0.1349, 0.1171, 0.1058, 0.1164, 0.1091, 0.1142, 0.7321, 0.7446, 0.09643, 0.07201, 0.07369, 0.09275, 0.7, 0.829, 0.826, 0.6693, 0.6203, 0.6215, 0.6097, 0.5773, 0.04781, 0.03699, 0.001655, 0.08953, 0.08343, 0.01104, 0.02577, 0.1128, 0.1024, 0.01578, 0.01339, 0.08127, 0.08273, 0.08926, 0.08341]): _vg.add([_i], _w, 'REPLACE')
_vg = ob_cube.vertex_groups.new(name='UpperLeg.l')
for _i, _w in zip([0, 1, 2, 3, 10, 11, 18, 19, 26, 27, 28, 29, 30, 31, 32, 33, 34, 35, 82, 83, 84, 85, 86, 87, 88, 89, 90, 91, 92, 93, 97, 204, 205, 206, 207, 208, 209, 210, 211], [0.5395, 0.06935, 0.06364, 0.7679, 0.6704, 0.1342, 0.1992, 0.05056, 0.03298, 0.1462, 0.141, 0.1314, 0.04628, 0.005052, 0.06992, 0.038, 0.1039, 0.1584, 0.8756, 0.7671, 0.9221, 0.9196, 0.9915, 0.9739, 0.993, 0.9821, 0.9749, 0.9704, 0.9741, 0.9706, 0.0111, 0.6158, 0.2207, 0.2225, 0.745, 0.5132, 0.3656, 0.1667, 0.7585]): _vg.add([_i], _w, 'REPLACE')
_vg = ob_cube.vertex_groups.new(name='LowerLeg.l')
for _i, _w in zip([91, 93, 94, 95, 96, 97, 98, 99, 100, 101, 102, 103, 104, 105, 106, 107], [0.002043, 0.004303, 0.9425, 0.9687, 0.9463, 0.9602, 0.8275, 0.9309, 0.8334, 0.9234, 0.03528, 0.1371, 0.04092, 0.1374, 0.1272, 0.1293]): _vg.add([_i], _w, 'REPLACE')
_vg = ob_cube.vertex_groups.new(name='Foot.l')
for _i, _w in zip([94, 96, 98, 99, 100, 101, 102, 103, 104, 105, 106, 107, 108, 109, 110, 111, 112, 113, 114, 115], [0.02304, 0.01852, 0.1474, 0.06324, 0.1426, 0.06929, 0.8849, 0.8478, 0.8785, 0.8467, 0.7633, 0.7612, 0.08035, 0.08919, 0.1079, 0.1161, 0.002229, 0.01349, 0.0233, 0.0279]): _vg.add([_i], _w, 'REPLACE')
_vg = ob_cube.vertex_groups.new(name='Toe.l')
for _i, _w in zip([102, 104, 106, 107, 108, 109, 110, 111, 112, 113, 114, 115, 116, 117, 118, 119, 120, 121, 122, 123, 124, 125, 126, 127], [0.07211, 0.07568, 0.1084, 0.1085, 0.9148, 0.9052, 0.8749, 0.8652, 0.9722, 0.9659, 0.958, 0.9555, 0.9836, 0.9842, 0.9841, 0.9814, 0.9795, 0.9805, 0.9793, 0.9829, 0.9814, 0.981, 0.9781, 0.9798]): _vg.add([_i], _w, 'REPLACE')
_vg = ob_cube.vertex_groups.new(name='UpperLeg.r')
for _i, _w in zip([0, 1, 2, 3, 10, 11, 12, 15, 18, 19, 24, 25, 28, 29, 30, 31, 32, 33, 34, 35, 36, 37, 38, 39, 40, 41, 42, 43, 45, 82, 83, 84, 85, 204, 205, 206, 207, 208, 209, 210, 211], [0.192, 0.7979, 0.7677, 0.06617, 0.1661, 0.7241, 0.0004255, 0.01784, 0.05205, 0.1882, 0.1359, 0.03241, 0.04838, 0.06053, 0.1533, 0.2015, 0.8673, 0.9046, 0.8642, 0.7333, 0.9887, 0.9794, 0.9934, 0.9663, 0.9686, 0.9679, 0.9788, 0.9699, 0.01334, 0.09611, 0.1414, 0.02847, 0.02375, 0.2474, 0.6552, 0.7372, 0.2166, 0.3434, 0.4868, 0.7243, 0.1497]): _vg.add([_i], _w, 'REPLACE')
_vg = ob_cube.vertex_groups.new(name='LowerLeg.r')
for _i, _w in zip([40, 41, 43, 44, 45, 46, 47, 48, 49, 50, 51, 52, 53, 54, 55, 56, 57], [0.009304, 0.007476, 0.001208, 0.9254, 0.9561, 0.9574, 0.9711, 0.8055, 0.9083, 0.8477, 0.9453, 0.05993, 0.1566, 0.01502, 0.126, 0.1593, 0.09421]): _vg.add([_i], _w, 'REPLACE')
_vg = ob_cube.vertex_groups.new(name='Foot.r')
for _i, _w in zip([44, 46, 48, 49, 50, 51, 52, 53, 54, 55, 56, 57, 58, 59, 60, 61, 62, 64, 65, 70, 71, 72, 76, 77, 78], [0.04288, 0.005368, 0.1588, 0.08153, 0.1355, 0.05053, 0.8444, 0.8215, 0.91, 0.8619, 0.7014, 0.8264, 0.1102, 0.05632, 0.1217, 0.1052, 0.03987, 0.05141, 0.002306, 0.006377, 0.0006484, 0.003661, 0.01043, 0.00172, 0.006056]): _vg.add([_i], _w, 'REPLACE')
_vg = ob_cube.vertex_groups.new(name='Toe.r')
for _i, _w in zip([48, 52, 54, 56, 57, 58, 59, 60, 61, 62, 63, 64, 65, 70, 71, 72, 73, 74, 75, 76, 77, 78, 79, 80, 81], [0.001181, 0.09505, 0.0573, 0.1374, 0.07877, 0.8804, 0.9411, 0.8536, 0.8822, 0.951, 0.9838, 0.9393, 0.9708, 0.9688, 0.9717, 0.9702, 0.9897, 0.9902, 0.9903, 0.9651, 0.9705, 0.9678, 0.9891, 0.9881, 0.9891]): _vg.add([_i], _w, 'REPLACE')
_m = ob_cube.modifiers.new('Armature', 'ARMATURE')
_m.object = ob_armature

# ---- collection membership
col_collection_1.objects.link(ob_cloakarmature)
col_collection_1.objects.link(ob_cloak)
col_collection_1.objects.link(ob_armature)
col_collection_1.objects.link(ob_cube)

# ---- scene / render settings (as saved in the file)
scene.frame_start = 1; scene.frame_end = 250; scene.frame_set(20)
scene.render.engine = 'BLENDER_EEVEE_NEXT'
scene.render.resolution_percentage = 50
scene.render.dither_intensity = 0.0
scene.cycles.use_denoising = False
scene.cycles.samples = 10
scene.cycles.sampling_pattern = 'TABULATED_SOBOL'
scene.cycles.light_sampling_threshold = 0.0
scene.cycles.use_adaptive_sampling = False
scene.cycles.use_light_tree = False
scene.cycles.blur_glossy = 0.0
scene.cycles.pixel_filter_type = 'GAUSSIAN'
scene.cycles.sample_clamp_indirect = 0.0
scene.view_settings.view_transform = 'Standard'
bpy.context.view_layer.update()

# ---- added for rendering (the .blend has no active camera and no usable light): camera, sun
cam_auto = bpy.data.cameras.new('AutoCamera')
cam_auto.lens = 50.0
cam_auto.sensor_width = 36.0
cam_auto.clip_end = 1000.0
ob_auto_camera = bpy.data.objects.new('AutoCamera', cam_auto)
scene.collection.objects.link(ob_auto_camera)
ob_auto_camera.location = (17.9939, -20.9068, 10.1139)
ob_auto_camera.rotation_euler = (1.09748, -7.21219e-08, 0.694738)
scene.camera = ob_auto_camera
light_auto_sun = bpy.data.lights.new('AutoSun', 'SUN')
light_auto_sun.energy = 3.0
light_auto_sun.angle = 0.0523599
ob_auto_sun = bpy.data.objects.new('AutoSun', light_auto_sun)
scene.collection.objects.link(ob_auto_sun)
ob_auto_sun.rotation_euler = (0.872665, 0.174533, 0.523599)
bpy.context.view_layer.update()
